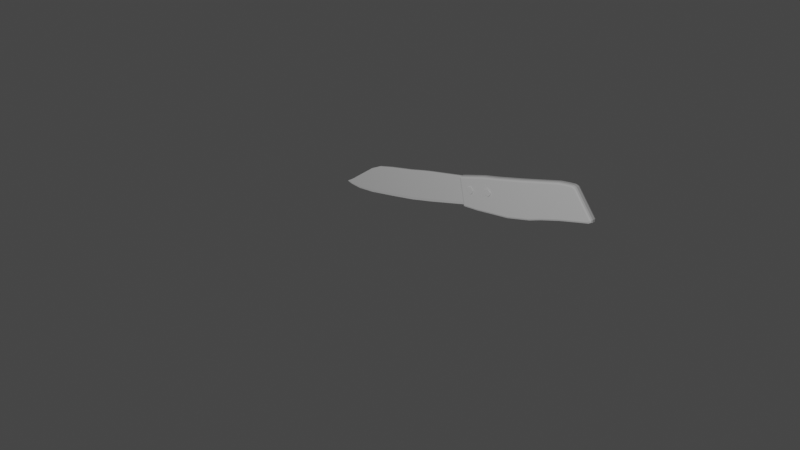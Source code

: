 # Source: nozh.blend  (saved by Blender 2.91.10; exported with 4.5.12 LTS)
import bpy
from mathutils import Matrix  # noqa: F401  (used for matrix-valued properties, if any)

bpy.ops.wm.read_factory_settings(use_empty=True)
scene = bpy.context.scene
scene.name = 'Scene'

# ---- collections
col_collection = bpy.data.collections.new('Collection'); scene.collection.children.link(col_collection)

# ---- world
world_world = bpy.data.worlds.new('World'); scene.world = world_world
world_world.use_nodes = True; world_world.node_tree.nodes.clear()
_N = world_world.node_tree.nodes; _L = world_world.node_tree.links
n0 = _N.new('ShaderNodeOutputWorld'); n0.name = 'World Output'; n0.location = (300, 300)
n1 = _N.new('ShaderNodeBackground'); n1.name = 'Background'; n1.location = (10, 300)
n1.inputs[0].default_value = (0.05088, 0.05088, 0.05088, 1.0)
_L.new(n1.outputs[0], n0.inputs[0])
n0.is_active_output = True
world_world.color = (0.3424, 0.3424, 0.3424)
world_world.use_sun_shadow = False
world_world.sun_shadow_jitter_overblur = 0.0

# ---- cameras
cam_camera = bpy.data.cameras.new('Camera')
cam_camera.clip_end = 100.0
cam_camera.ortho_scale = 7.314

# ---- lights
light_light = bpy.data.lights.new('Light', 'POINT')
light_light.transmission_factor = 0.0
light_light.energy = 1000.0
light_light.shadow_soft_size = 0.1
light_light.shadow_maximum_resolution = 0.006
light_light.use_absolute_resolution = True
light_light_001 = bpy.data.lights.new('Light.001', 'POINT')
light_light_001.transmission_factor = 0.0
light_light_001.energy = 1000.0
light_light_001.shadow_soft_size = 0.25
light_light_001.shadow_maximum_resolution = 0.006
light_light_001.use_absolute_resolution = True

# ---- meshes
me_plane_004 = bpy.data.meshes.new('Plane.004')
me_plane_004.from_pydata([(0.1824, 0.083, 0.1845), (0.2427, 0.07731, -0.1263), (-0.3051, 0.083, 0.0805), (-0.2864, 0.07731, -0.2718), (-0.3987, 0.083, 0.05762), (-0.38, 0.07731, -0.2947), (-0.5755, 0.083, 0.01187), (-0.5568, 0.07731, -0.3405), (-0.8957, 0.083, -0.05884), (-0.8785, 0.07731, -0.4054), (-1.215, 0.083, -0.1736), (-1.223, 0.07731, -0.4703), (-1.068, 0.07731, -0.4411), (-1.079, 0.083, -0.1071), (-1.427, 0.083, -0.3234), (-1.442, 0.07731, -0.4937), (-1.542, 0.083, -0.4057), (-1.577, 0.07731, -0.4868), (-1.597, 0.083, -0.4406), (-1.643, 0.07731, -0.4716), (0.2377, 0.08074, -0.1003), (-0.288, 0.08074, -0.2424), (-0.3815, 0.08074, -0.2653), (-0.5583, 0.08074, -0.3111), (-0.8799, 0.08074, -0.3765), (-1.222, 0.08074, -0.4455), (-1.069, 0.08074, -0.4133), (-1.441, 0.08074, -0.4747), (-1.576, 0.08074, -0.4764), (-1.637, 0.08074, -0.462), (0.1824, 0.06807, 0.1845), (0.2427, 0.07376, -0.1263), (-0.3051, 0.06807, 0.0805), (-0.2864, 0.07376, -0.2718), (-0.3987, 0.06807, 0.05762), (-0.38, 0.07376, -0.2947), (-0.5755, 0.06807, 0.01187), (-0.5568, 0.07376, -0.3405), (-0.8957, 0.06807, -0.05884), (-0.8785, 0.07376, -0.4054), (-1.215, 0.06807, -0.1736), (-1.223, 0.07376, -0.4703), (-1.068, 0.07376, -0.4411), (-1.079, 0.06807, -0.1071), (-1.427, 0.06807, -0.3234), (-1.442, 0.07376, -0.4937), (-1.542, 0.06807, -0.4057), (-1.577, 0.07376, -0.4868), (-1.597, 0.06807, -0.4406), (-1.643, 0.07376, -0.4716), (0.2377, 0.07034, -0.1003), (-0.288, 0.07034, -0.2424), (-0.3815, 0.07034, -0.2653), (-0.5583, 0.07034, -0.3111), (-0.8799, 0.07034, -0.3765), (-1.222, 0.07034, -0.4455), (-1.069, 0.07034, -0.4133), (-1.441, 0.07034, -0.4747), (-1.576, 0.07034, -0.4764), (-1.637, 0.07034, -0.462)], [], [(20, 21, 3, 1), (21, 22, 5, 3), (22, 23, 7, 5), (23, 24, 9, 7), (26, 25, 11, 12), (24, 26, 12, 9), (25, 27, 15, 11), (27, 28, 17, 15), (28, 29, 19, 17), (16, 18, 29, 28), (14, 16, 28, 27), (10, 14, 27, 25), (8, 13, 26, 24), (13, 10, 25, 26), (6, 8, 24, 23), (4, 6, 23, 22), (2, 4, 22, 21), (0, 2, 21, 20), (50, 31, 33, 51), (51, 33, 35, 52), (52, 35, 37, 53), (53, 37, 39, 54), (56, 42, 41, 55), (54, 39, 42, 56), (55, 41, 45, 57), (57, 45, 47, 58), (58, 47, 49, 59), (46, 58, 59, 48), (44, 57, 58, 46), (40, 55, 57, 44), (38, 54, 56, 43), (43, 56, 55, 40), (36, 53, 54, 38), (34, 52, 53, 36), (32, 51, 52, 34), (30, 50, 51, 32), (0, 20, 50, 30), (4, 2, 32, 34), (14, 10, 40, 44), (12, 11, 41, 42), (19, 29, 59, 49), (2, 0, 30, 32), (13, 8, 38, 43), (5, 7, 37, 35), (15, 17, 47, 45), (20, 1, 31, 50), (9, 12, 42, 39), (6, 4, 34, 36), (16, 14, 44, 46), (1, 3, 33, 31), (10, 13, 43, 40), (29, 18, 48, 59), (7, 9, 39, 37), (17, 19, 49, 47), (8, 6, 36, 38), (18, 16, 46, 48), (3, 5, 35, 33), (11, 15, 45, 41)])
_uv = me_plane_004.uv_layers.new(name='UVMap')
_uv.uv.foreach_set('vector', [0.05359, 0.6366, 0.0521, 0.5905, 0.04963, 0.59, 0.05133, 0.6365, 0.0521, 0.5905, 0.05203, 0.5823, 0.04956, 0.5819, 0.04963, 0.59, 0.05203, 0.5823, 0.0517, 0.5668, 0.04923, 0.5664, 0.04956, 0.5819, 0.0517, 0.5668, 0.05256, 0.539, 0.05013, 0.5385, 0.04923, 0.5664, 0.05321, 0.5227, 0.05352, 0.5094, 0.05147, 0.5089, 0.05087, 0.5222, 0.05256, 0.539, 0.05321, 0.5227, 0.05087, 0.5222, 0.05013, 0.5385, 0.05352, 0.5094, 0.05537, 0.4907, 0.05381, 0.4903, 0.05147, 0.5089, 0.05537, 0.4907, 0.05784, 0.4796, 0.057, 0.4793, 0.05381, 0.4903, 0.05784, 0.4796, 0.06021, 0.4749, 0.05951, 0.4742, 0.057, 0.4793, 0.06302, 0.4838, 0.06122, 0.4786, 0.06021, 0.4749, 0.05784, 0.4796, 0.06757, 0.4948, 0.06302, 0.4838, 0.05784, 0.4796, 0.05537, 0.4907, 0.07577, 0.5152, 0.06757, 0.4948, 0.05537, 0.4907, 0.05352, 0.5094, 0.07901, 0.5438, 0.0786, 0.5278, 0.05321, 0.5227, 0.05256, 0.539, 0.0786, 0.5278, 0.07577, 0.5152, 0.05352, 0.5094, 0.05321, 0.5227, 0.07861, 0.5717, 0.07901, 0.5438, 0.05256, 0.539, 0.0517, 0.5668, 0.07895, 0.5871, 0.07861, 0.5717, 0.0517, 0.5668, 0.05203, 0.5823, 0.07901, 0.5953, 0.07895, 0.5871, 0.05203, 0.5823, 0.0521, 0.5905, 0.07811, 0.6376, 0.07901, 0.5953, 0.0521, 0.5905, 0.05359, 0.6366, 0.7907, 0.4756, 0.7884, 0.4757, 0.7867, 0.5222, 0.7892, 0.5217, 0.7892, 0.5217, 0.7867, 0.5222, 0.7866, 0.5304, 0.7891, 0.5299, 0.7891, 0.5299, 0.7866, 0.5304, 0.7863, 0.5458, 0.7888, 0.5454, 0.7888, 0.5454, 0.7863, 0.5458, 0.7872, 0.5737, 0.7896, 0.5732, 0.7903, 0.5895, 0.7879, 0.59, 0.7885, 0.6034, 0.7906, 0.6028, 0.7896, 0.5732, 0.7872, 0.5737, 0.7879, 0.59, 0.7903, 0.5895, 0.7906, 0.6028, 0.7885, 0.6034, 0.7909, 0.6219, 0.7924, 0.6215, 0.7924, 0.6215, 0.7909, 0.6219, 0.7941, 0.6329, 0.7949, 0.6326, 0.7949, 0.6326, 0.7941, 0.6329, 0.7966, 0.638, 0.7973, 0.6374, 0.8001, 0.6285, 0.7949, 0.6326, 0.7973, 0.6374, 0.7983, 0.6336, 0.8046, 0.6174, 0.7924, 0.6215, 0.7949, 0.6326, 0.8001, 0.6285, 0.8128, 0.597, 0.7906, 0.6028, 0.7924, 0.6215, 0.8046, 0.6174, 0.8161, 0.5684, 0.7896, 0.5732, 0.7903, 0.5895, 0.8157, 0.5844, 0.8157, 0.5844, 0.7903, 0.5895, 0.7906, 0.6028, 0.8128, 0.597, 0.8157, 0.5405, 0.7888, 0.5454, 0.7896, 0.5732, 0.8161, 0.5684, 0.816, 0.5251, 0.7891, 0.5299, 0.7888, 0.5454, 0.8157, 0.5405, 0.8161, 0.5169, 0.7892, 0.5217, 0.7891, 0.5299, 0.816, 0.5251, 0.8152, 0.4746, 0.7907, 0.4756, 0.7892, 0.5217, 0.8161, 0.5169, 0.2185, 0.8812, 0.2183, 0.8566, 0.2174, 0.8566, 0.2172, 0.8812, 0.9158, 0.5234, 0.9158, 0.5153, 0.9145, 0.5153, 0.9145, 0.5234, 0.9158, 0.6163, 0.9158, 0.5949, 0.9145, 0.5949, 0.9145, 0.6163, 0.9508, 0.7852, 0.9508, 0.7718, 0.9505, 0.7718, 0.9505, 0.7852, 0.9153, 0.638, 0.9156, 0.6373, 0.9147, 0.6373, 0.915, 0.638, 0.9158, 0.5153, 0.9158, 0.4737, 0.9145, 0.4737, 0.9145, 0.5153, 0.9158, 0.5821, 0.9158, 0.5661, 0.9145, 0.5661, 0.9145, 0.5821, 0.9508, 0.8447, 0.9508, 0.8293, 0.9505, 0.8293, 0.9505, 0.8447, 0.9508, 0.7531, 0.9508, 0.7418, 0.9505, 0.7418, 0.9505, 0.7531, 0.2183, 0.8566, 0.218, 0.8543, 0.2177, 0.8543, 0.2174, 0.8566, 0.9508, 0.8015, 0.9508, 0.7852, 0.9505, 0.7852, 0.9505, 0.8015, 0.9158, 0.5387, 0.9158, 0.5234, 0.9145, 0.5234, 0.9145, 0.5387, 0.9158, 0.628, 0.9158, 0.6163, 0.9145, 0.6163, 0.9145, 0.628, 0.9508, 0.8989, 0.9508, 0.8528, 0.9505, 0.8528, 0.9505, 0.8989, 0.9158, 0.5949, 0.9158, 0.5821, 0.9145, 0.5821, 0.9145, 0.5949, 0.9156, 0.6373, 0.9158, 0.6334, 0.9145, 0.6334, 0.9147, 0.6373, 0.9508, 0.8293, 0.9508, 0.8015, 0.9505, 0.8015, 0.9505, 0.8293, 0.9508, 0.7418, 0.9508, 0.7365, 0.9505, 0.7365, 0.9505, 0.7418, 0.9158, 0.5661, 0.9158, 0.5387, 0.9145, 0.5387, 0.9145, 0.5661, 0.9158, 0.6334, 0.9158, 0.628, 0.9145, 0.628, 0.9145, 0.6334, 0.9508, 0.8528, 0.9508, 0.8447, 0.9505, 0.8447, 0.9505, 0.8528, 0.9508, 0.7718, 0.9508, 0.7531, 0.9505, 0.7531, 0.9505, 0.7718])
me_plane_004.use_remesh_fix_poles = True
me_plane_004.use_remesh_preserve_attributes = False
me_plane_004.use_mirror_vertex_groups = False
me_plane_004.update()
me_plane_005 = bpy.data.meshes.new('Plane.005')
me_plane_005.from_pydata([(2.059, 0.009737, 0.05303), (2.021, 0.05314, -1.673e-07), (2.048, 0.02245, 0.01553), (1.43, 0.7266, 2.744e-08), (1.39, 0.7721, 0.05303), (1.402, 0.7588, 0.01553), (2.268, 0.1184, -1.785e-07), (2.308, 0.07596, 0.05303), (2.296, 0.08841, 0.01553), (1.616, 0.8083, 0.05303), (1.659, 0.763, 2.016e-08), (1.629, 0.7951, 0.01553), (1.007, -0.3067, 0.05303), (0.9683, -0.2628, -1.113e-07), (0.9953, -0.2938, 0.01553), (0.3633, 0.4312, 8.076e-08), (0.324, 0.4763, 0.05303), (0.3355, 0.4631, 0.01553), (0.8571, 0.6242, 0.05303), (0.8966, 0.5789, 5.384e-08), (0.8687, 0.6109, 0.01553), (1.523, -0.1385, 0.05303), (1.485, -0.09486, -1.408e-07), (1.512, -0.1257, 0.01553), (0.01291, -0.6076, 0.05303), (-0.009951, -0.559, -5.913e-08), (0.006213, -0.5934, 0.01553), (-0.3838, 0.2361, 1.164e-07), (-0.4069, 0.2852, 0.05303), (-0.4001, 0.2708, 0.01553), (-0.04145, 0.3808, 0.05303), (-0.002033, 0.3358, 9.86e-08), (-0.02991, 0.3676, 0.01553), (0.6721, -0.4333, 0.05303), (0.6335, -0.3892, -8.949e-08), (0.6608, -0.4204, 0.01553), (-0.4361, -0.6697, 0.05303), (-0.4577, -0.6206, -4.72e-08), (-0.4424, -0.6554, 0.01553), (-0.7913, 0.1403, 1.326e-07), (-0.8129, 0.1897, 0.05303), (-0.8066, 0.1752, 0.01553), (-0.9329, -0.7414, 0.05303), (-0.9562, -0.6923, -3.247e-08), (-0.9398, -0.727, 0.01553), (-1.282, -0.007251, 1.571e-07), (-1.305, 0.04161, 0.05303), (-1.298, 0.0273, 0.01553), (2.021, 0.05314, 0.1843), (2.059, 0.009737, 0.1313), (2.048, 0.02245, 0.1688), (1.787, 0.7778, 1.433e-08), (1.799, 0.8296, 0.05303), (1.796, 0.8144, 0.01553), (1.885, 0.8044, 0.05303), (1.854, 0.7582, 6.094e-09), (1.876, 0.7909, 0.01553), (2.323, 0.1715, -1.797e-07), (2.376, 0.1895, 0.05303), (2.361, 0.1842, 0.01553), (2.323, 0.1567, -1.855e-07), (2.375, 0.123, 0.05303), (2.36, 0.1329, 0.01553), (-1.353, -0.7786, 0.05303), (-1.343, -0.7264, 1.499e-07), (-1.35, -0.7633, 0.01553), (-1.384, -0.7742, 0.05303), (-1.34, -0.7269, -4.696e-08), (-1.371, -0.7603, 0.01553), (-1.486, -0.07171, 1.674e-07), (-1.542, -0.06308, 0.05303), (-1.526, -0.06561, 0.01553), (-1.486, -0.07123, 1.674e-07), (-1.521, -0.02616, 0.05303), (-1.511, -0.03936, 0.01553), (1.39, 0.7721, 0.1313), (1.43, 0.7266, 0.1843), (1.402, 0.7588, 0.1688), (2.308, 0.07596, 0.1313), (2.268, 0.1184, 0.1843), (2.296, 0.08841, 0.1688), (1.659, 0.763, 0.1843), (1.616, 0.8083, 0.1313), (1.629, 0.7951, 0.1688), (0.9683, -0.2628, 0.1843), (1.007, -0.3067, 0.1313), (0.9953, -0.2938, 0.1688), (0.324, 0.4763, 0.1313), (0.3633, 0.4312, 0.1843), (0.3355, 0.4631, 0.1688), (0.8966, 0.5789, 0.1843), (0.8571, 0.6242, 0.1313), (0.8687, 0.6109, 0.1688), (1.485, -0.09486, 0.1843), (1.523, -0.1385, 0.1313), (1.512, -0.1257, 0.1688), (-0.009951, -0.559, 0.1843), (0.01291, -0.6076, 0.1313), (0.006213, -0.5934, 0.1688), (-0.4069, 0.2852, 0.1313), (-0.3838, 0.2361, 0.1843), (-0.4001, 0.2708, 0.1688), (-0.002033, 0.3358, 0.1843), (-0.04145, 0.3808, 0.1313), (-0.02991, 0.3676, 0.1688), (0.6335, -0.3892, 0.1843), (0.6721, -0.4333, 0.1313), (0.6608, -0.4204, 0.1688), (-0.4577, -0.6206, 0.1843), (-0.4361, -0.6697, 0.1313), (-0.4424, -0.6554, 0.1688), (-0.8129, 0.1897, 0.1313), (-0.7913, 0.1403, 0.1843), (-0.8066, 0.1752, 0.1688), (-0.9562, -0.6923, 0.1843), (-0.9329, -0.7414, 0.1313), (-0.9398, -0.727, 0.1688), (-1.305, 0.04161, 0.1313), (-1.282, -0.007251, 0.1843), (-1.298, 0.0273, 0.1688), (1.799, 0.8296, 0.1313), (1.787, 0.7778, 0.1843), (1.796, 0.8144, 0.1688), (1.854, 0.7582, 0.1843), (1.885, 0.8044, 0.1313), (1.876, 0.7909, 0.1688), (2.376, 0.1895, 0.1313), (2.323, 0.1715, 0.1843), (2.361, 0.1842, 0.1688), (2.375, 0.123, 0.1313), (2.323, 0.1567, 0.1843), (2.36, 0.1329, 0.1688), (-1.343, -0.7264, 0.1843), (-1.353, -0.7786, 0.1313), (-1.35, -0.7633, 0.1688), (-1.344, -0.7269, 0.1826), (-1.384, -0.7742, 0.1313), (-1.371, -0.7603, 0.1688), (-1.542, -0.06308, 0.1313), (-1.49, -0.07171, 0.1826), (-1.526, -0.06561, 0.1688), (-1.521, -0.02616, 0.1313), (-1.486, -0.07123, 0.1843), (-1.511, -0.03936, 0.1688)], [], [(0, 7, 78, 49), (12, 21, 94, 85), (21, 0, 49, 94), (24, 33, 106, 97), (33, 12, 85, 106), (36, 24, 97, 109), (42, 36, 109, 115), (7, 61, 129, 78), (54, 52, 120, 124), (63, 42, 115, 133), (96, 100, 112, 108), (48, 79, 81, 76), (108, 112, 118, 114), (93, 90, 88, 84), (105, 102, 100, 96), (114, 118, 142, 139, 135, 132), (84, 88, 102, 105), (25, 37, 39, 27), (46, 73, 141, 117), (1, 3, 10, 6), (40, 46, 117, 111), (30, 28, 99, 103), (6, 10, 51, 55, 57, 60), (70, 66, 136, 138), (18, 16, 87, 91), (58, 54, 124, 126), (4, 18, 91, 75), (48, 76, 90, 93), (13, 34, 31, 15), (9, 4, 75, 82), (37, 43, 45, 39), (79, 130, 127, 123, 121, 81), (52, 9, 82, 120), (34, 25, 27, 31), (73, 70, 138, 141), (28, 40, 111, 99), (66, 63, 133, 136), (22, 13, 15, 19), (61, 58, 126, 129), (16, 30, 103, 87), (43, 64, 67, 69, 72, 45), (10, 3, 5, 11), (11, 5, 4, 9), (1, 6, 8, 2), (2, 8, 7, 0), (19, 15, 17, 20), (20, 17, 16, 18), (22, 1, 2, 23), (23, 2, 0, 21), (3, 19, 20, 5), (5, 20, 18, 4), (13, 22, 23, 14), (14, 23, 21, 12), (31, 27, 29, 32), (32, 29, 28, 30), (34, 13, 14, 35), (35, 14, 12, 33), (15, 31, 32, 17), (17, 32, 30, 16), (25, 34, 35, 26), (26, 35, 33, 24), (27, 39, 41, 29), (29, 41, 40, 28), (37, 25, 26, 38), (38, 26, 24, 36), (39, 45, 47, 41), (41, 47, 46, 40), (43, 37, 38, 44), (44, 38, 36, 42), (82, 75, 77, 83), (83, 77, 76, 81), (55, 51, 53, 56), (56, 53, 52, 54), (51, 10, 11, 53), (53, 11, 9, 52), (6, 60, 62, 8), (8, 62, 61, 7), (60, 57, 59, 62), (62, 59, 58, 61), (57, 55, 56, 59), (59, 56, 54, 58), (64, 43, 44, 65), (65, 44, 42, 63), (67, 64, 65, 68), (68, 65, 63, 66), (45, 72, 74, 47), (47, 74, 73, 46), (72, 69, 71, 74), (74, 71, 70, 73), (69, 67, 68, 71), (71, 68, 66, 70), (49, 78, 80, 50), (50, 80, 79, 48), (91, 87, 89, 92), (92, 89, 88, 90), (94, 49, 50, 95), (95, 50, 48, 93), (75, 91, 92, 77), (77, 92, 90, 76), (85, 94, 95, 86), (86, 95, 93, 84), (103, 99, 101, 104), (104, 101, 100, 102), (106, 85, 86, 107), (107, 86, 84, 105), (87, 103, 104, 89), (89, 104, 102, 88), (97, 106, 107, 98), (98, 107, 105, 96), (99, 111, 113, 101), (101, 113, 112, 100), (109, 97, 98, 110), (110, 98, 96, 108), (111, 117, 119, 113), (113, 119, 118, 112), (115, 109, 110, 116), (116, 110, 108, 114), (124, 120, 122, 125), (125, 122, 121, 123), (120, 82, 83, 122), (122, 83, 81, 121), (78, 129, 131, 80), (80, 131, 130, 79), (129, 126, 128, 131), (131, 128, 127, 130), (126, 124, 125, 128), (128, 125, 123, 127), (133, 115, 116, 134), (134, 116, 114, 132), (136, 133, 134, 137), (137, 134, 132, 135), (117, 141, 143, 119), (119, 143, 142, 118), (141, 138, 140, 143), (143, 140, 139, 142), (138, 136, 137, 140), (140, 137, 135, 139), (1, 22, 19, 3)])
_uv = me_plane_005.uv_layers.new(name='UVMap')
_uv.uv.foreach_set('vector', [0.4106, 0.3482, 0.4106, 0.3699, 0.4172, 0.3699, 0.4172, 0.3482, 0.4106, 0.2557, 0.4106, 0.3012, 0.4172, 0.3012, 0.4172, 0.2557, 0.4106, 0.3012, 0.4106, 0.3482, 0.4172, 0.3482, 0.4172, 0.3012, 0.4106, 0.1684, 0.4106, 0.226, 0.4172, 0.226, 0.4172, 0.1684, 0.4106, 0.226, 0.4106, 0.2557, 0.4172, 0.2557, 0.4172, 0.226, 0.4106, 0.13, 0.4106, 0.1684, 0.4172, 0.1684, 0.4172, 0.13, 0.4106, 0.08741, 0.4106, 0.13, 0.4172, 0.13, 0.4172, 0.08741, 0.4106, 0.3699, 0.4106, 0.3762, 0.4172, 0.3762, 0.4172, 0.3699, 0.8289, 0.05546, 0.8289, 0.04923, 0.8223, 0.04923, 0.8223, 0.05546, 0.4106, 0.05173, 0.4106, 0.08741, 0.4172, 0.08741, 0.4172, 0.05173, 0.2315, 0.1652, 0.3048, 0.1518, 0.3057, 0.1163, 0.2361, 0.1271, 0.2377, 0.345, 0.2377, 0.3667, 0.3037, 0.3307, 0.3057, 0.3111, 0.2361, 0.1271, 0.3057, 0.1163, 0.3043, 0.07285, 0.241, 0.0847, 0.2371, 0.2978, 0.3051, 0.2642, 0.3046, 0.2172, 0.2346, 0.2518, 0.2315, 0.2216, 0.3047, 0.1852, 0.3048, 0.1518, 0.2315, 0.1652, 0.241, 0.0847, 0.3043, 0.07285, 0.3034, 0.05473, 0.3035, 0.05434, 0.2466, 0.05212, 0.2466, 0.05224, 0.2346, 0.2518, 0.3046, 0.2172, 0.3047, 0.1852, 0.2315, 0.2216, 0.05238, 0.2597, 0.05703, 0.2978, 0.1267, 0.3087, 0.1257, 0.2732, 0.5287, 0.1125, 0.5287, 0.09835, 0.522, 0.09835, 0.522, 0.1125, 0.05858, 0.07995, 0.1266, 0.1138, 0.1246, 0.09424, 0.05858, 0.05828, 0.5287, 0.1442, 0.5287, 0.1125, 0.522, 0.1125, 0.522, 0.1442, 0.5287, 0.191, 0.5287, 0.1685, 0.522, 0.1685, 0.522, 0.191, 0.05858, 0.05828, 0.1246, 0.09424, 0.1231, 0.0834, 0.12, 0.07832, 0.06173, 0.05261, 0.06053, 0.05296, 0.5287, 0.09473, 0.5287, 0.04923, 0.522, 0.04923, 0.522, 0.09473, 0.5287, 0.247, 0.5287, 0.2135, 0.522, 0.2135, 0.522, 0.247, 0.8289, 0.1222, 0.8289, 0.05546, 0.8223, 0.05546, 0.8223, 0.1222, 0.5287, 0.2805, 0.5287, 0.247, 0.522, 0.247, 0.522, 0.2805, 0.2377, 0.345, 0.3057, 0.3111, 0.3051, 0.2642, 0.2371, 0.2978, 0.05548, 0.1731, 0.05236, 0.2033, 0.1256, 0.2397, 0.1255, 0.2077, 0.5287, 0.2927, 0.5287, 0.2805, 0.522, 0.2805, 0.522, 0.2927, 0.05703, 0.2978, 0.06196, 0.3402, 0.1252, 0.3521, 0.1267, 0.3087, 0.2377, 0.3667, 0.2396, 0.372, 0.2408, 0.3723, 0.2991, 0.3466, 0.3021, 0.3415, 0.3037, 0.3307, 0.5287, 0.302, 0.5287, 0.2927, 0.522, 0.2927, 0.522, 0.302, 0.05236, 0.2033, 0.05238, 0.2597, 0.1257, 0.2732, 0.1256, 0.2397, 0.5287, 0.09835, 0.5287, 0.09473, 0.522, 0.09473, 0.522, 0.09835, 0.5287, 0.1685, 0.5287, 0.1442, 0.522, 0.1442, 0.522, 0.1685, 0.4106, 0.04923, 0.4106, 0.05173, 0.4172, 0.05173, 0.4172, 0.04923, 0.05806, 0.1271, 0.05548, 0.1731, 0.1255, 0.2077, 0.1261, 0.1608, 0.8289, 0.1265, 0.8289, 0.1222, 0.8223, 0.1222, 0.8223, 0.1265, 0.5287, 0.2135, 0.5287, 0.191, 0.522, 0.191, 0.522, 0.2135, 0.06196, 0.3402, 0.06754, 0.3727, 0.06744, 0.3724, 0.1243, 0.3702, 0.1244, 0.3702, 0.1252, 0.3521, 0.1246, 0.09424, 0.1266, 0.1138, 0.1299, 0.1154, 0.1279, 0.09601, 0.5319, 0.2923, 0.5319, 0.28, 0.5287, 0.2805, 0.5287, 0.2927, 0.05858, 0.07995, 0.05858, 0.05828, 0.05552, 0.0566, 0.05549, 0.07839, 0.4074, 0.3474, 0.4074, 0.3691, 0.4106, 0.3699, 0.4106, 0.3482, 0.1261, 0.1608, 0.1255, 0.2077, 0.1287, 0.2093, 0.1293, 0.1623, 0.5319, 0.2465, 0.5319, 0.213, 0.5287, 0.2135, 0.5287, 0.247, 0.05806, 0.1271, 0.05858, 0.07995, 0.05549, 0.07839, 0.05496, 0.1256, 0.4074, 0.3005, 0.4074, 0.3474, 0.4106, 0.3482, 0.4106, 0.3012, 0.1266, 0.1138, 0.1261, 0.1608, 0.1293, 0.1623, 0.1299, 0.1154, 0.5319, 0.28, 0.5319, 0.2465, 0.5287, 0.247, 0.5287, 0.2805, 0.05548, 0.1731, 0.05806, 0.1271, 0.05496, 0.1256, 0.05236, 0.1716, 0.4074, 0.255, 0.4074, 0.3005, 0.4106, 0.3012, 0.4106, 0.2557, 0.1256, 0.2397, 0.1257, 0.2732, 0.1289, 0.2738, 0.1288, 0.2413, 0.5319, 0.1905, 0.5319, 0.1677, 0.5287, 0.1685, 0.5287, 0.191, 0.05236, 0.2033, 0.05548, 0.1731, 0.05236, 0.1716, 0.04923, 0.2017, 0.4074, 0.2252, 0.4074, 0.255, 0.4106, 0.2557, 0.4106, 0.226, 0.1255, 0.2077, 0.1256, 0.2397, 0.1288, 0.2413, 0.1287, 0.2093, 0.5319, 0.213, 0.5319, 0.1905, 0.5287, 0.191, 0.5287, 0.2135, 0.05238, 0.2597, 0.05236, 0.2033, 0.04923, 0.2017, 0.04923, 0.2592, 0.4074, 0.168, 0.4074, 0.2252, 0.4106, 0.226, 0.4106, 0.1684, 0.1257, 0.2732, 0.1267, 0.3087, 0.1299, 0.3092, 0.1289, 0.2738, 0.5319, 0.1677, 0.5319, 0.1434, 0.5287, 0.1442, 0.5287, 0.1685, 0.05703, 0.2978, 0.05238, 0.2597, 0.04923, 0.2592, 0.05387, 0.2973, 0.4074, 0.1296, 0.4074, 0.168, 0.4106, 0.1684, 0.4106, 0.13, 0.1267, 0.3087, 0.1252, 0.3521, 0.1284, 0.3527, 0.1299, 0.3092, 0.5319, 0.1434, 0.5319, 0.1117, 0.5287, 0.1125, 0.5287, 0.1442, 0.06196, 0.3402, 0.05703, 0.2978, 0.05387, 0.2973, 0.05877, 0.3396, 0.4074, 0.08703, 0.4074, 0.1296, 0.4106, 0.13, 0.4106, 0.08741, 0.522, 0.2927, 0.522, 0.2805, 0.5189, 0.28, 0.5189, 0.2923, 0.307, 0.3289, 0.309, 0.3095, 0.3057, 0.3111, 0.3037, 0.3307, 0.12, 0.07832, 0.1231, 0.0834, 0.1259, 0.08191, 0.1222, 0.07581, 0.8321, 0.05588, 0.8321, 0.05005, 0.8289, 0.04923, 0.8289, 0.05546, 0.1231, 0.0834, 0.1246, 0.09424, 0.1279, 0.09601, 0.1259, 0.08191, 0.5319, 0.3008, 0.5319, 0.2923, 0.5287, 0.2927, 0.5287, 0.302, 0.05858, 0.05828, 0.06053, 0.05296, 0.05779, 0.05044, 0.05552, 0.0566, 0.4074, 0.3691, 0.4074, 0.375, 0.4106, 0.3762, 0.4106, 0.3699, 0.06053, 0.05296, 0.06173, 0.05261, 0.06197, 0.04923, 0.05779, 0.05044, 0.8321, 0.1251, 0.8321, 0.1217, 0.8289, 0.1222, 0.8289, 0.1265, 0.06173, 0.05261, 0.12, 0.07832, 0.1222, 0.07581, 0.06197, 0.04923, 0.8321, 0.1217, 0.8321, 0.05588, 0.8289, 0.05546, 0.8289, 0.1222, 0.06754, 0.3727, 0.06196, 0.3402, 0.05877, 0.3396, 0.06468, 0.3741, 0.4074, 0.05219, 0.4074, 0.08703, 0.4106, 0.08741, 0.4106, 0.05173, 0.06744, 0.3724, 0.06754, 0.3727, 0.06468, 0.3741, 0.06538, 0.3757, 0.4074, 0.05049, 0.4074, 0.05219, 0.4106, 0.05173, 0.4106, 0.04923, 0.1252, 0.3521, 0.1244, 0.3702, 0.1275, 0.3715, 0.1284, 0.3527, 0.5319, 0.1117, 0.5319, 0.09782, 0.5287, 0.09835, 0.5287, 0.1125, 0.1244, 0.3702, 0.1243, 0.3702, 0.1257, 0.3734, 0.1275, 0.3715, 0.5319, 0.09782, 0.5319, 0.09525, 0.5287, 0.09473, 0.5287, 0.09835, 0.1243, 0.3702, 0.06744, 0.3724, 0.06538, 0.3757, 0.1257, 0.3734, 0.5319, 0.09525, 0.5319, 0.05079, 0.5287, 0.04923, 0.5287, 0.09473, 0.4172, 0.3482, 0.4172, 0.3699, 0.4204, 0.3691, 0.4204, 0.3474, 0.2346, 0.3465, 0.2346, 0.3683, 0.2377, 0.3667, 0.2377, 0.345, 0.522, 0.247, 0.522, 0.2135, 0.5189, 0.213, 0.5189, 0.2465, 0.3084, 0.2626, 0.3078, 0.2157, 0.3046, 0.2172, 0.3051, 0.2642, 0.4172, 0.3012, 0.4172, 0.3482, 0.4204, 0.3474, 0.4204, 0.3005, 0.234, 0.2994, 0.2346, 0.3465, 0.2377, 0.345, 0.2371, 0.2978, 0.522, 0.2805, 0.522, 0.247, 0.5189, 0.2465, 0.5189, 0.28, 0.309, 0.3095, 0.3084, 0.2626, 0.3051, 0.2642, 0.3057, 0.3111, 0.4172, 0.2557, 0.4172, 0.3012, 0.4204, 0.3005, 0.4204, 0.255, 0.2315, 0.2534, 0.234, 0.2994, 0.2371, 0.2978, 0.2346, 0.2518, 0.522, 0.191, 0.522, 0.1685, 0.5189, 0.1677, 0.5189, 0.1905, 0.3079, 0.1836, 0.308, 0.1512, 0.3048, 0.1518, 0.3047, 0.1852, 0.4172, 0.226, 0.4172, 0.2557, 0.4204, 0.255, 0.4204, 0.2252, 0.2283, 0.2232, 0.2315, 0.2534, 0.2346, 0.2518, 0.2315, 0.2216, 0.522, 0.2135, 0.522, 0.191, 0.5189, 0.1905, 0.5189, 0.213, 0.3078, 0.2157, 0.3079, 0.1836, 0.3047, 0.1852, 0.3046, 0.2172, 0.4172, 0.1684, 0.4172, 0.226, 0.4204, 0.2252, 0.4204, 0.168, 0.2283, 0.1658, 0.2283, 0.2232, 0.2315, 0.2216, 0.2315, 0.1652, 0.522, 0.1685, 0.522, 0.1442, 0.5189, 0.1434, 0.5189, 0.1677, 0.308, 0.1512, 0.309, 0.1158, 0.3057, 0.1163, 0.3048, 0.1518, 0.4172, 0.13, 0.4172, 0.1684, 0.4204, 0.168, 0.4204, 0.1296, 0.233, 0.1276, 0.2283, 0.1658, 0.2315, 0.1652, 0.2361, 0.1271, 0.522, 0.1442, 0.522, 0.1125, 0.5189, 0.1117, 0.5189, 0.1434, 0.309, 0.1158, 0.3075, 0.07226, 0.3043, 0.07285, 0.3057, 0.1163, 0.4172, 0.08741, 0.4172, 0.13, 0.4204, 0.1296, 0.4204, 0.08703, 0.2379, 0.0853, 0.233, 0.1276, 0.2361, 0.1271, 0.241, 0.0847, 0.8223, 0.05546, 0.8223, 0.04923, 0.8191, 0.05005, 0.8191, 0.05588, 0.3013, 0.3491, 0.305, 0.343, 0.3021, 0.3415, 0.2991, 0.3466, 0.522, 0.302, 0.522, 0.2927, 0.5189, 0.2923, 0.5189, 0.3008, 0.305, 0.343, 0.307, 0.3289, 0.3037, 0.3307, 0.3021, 0.3415, 0.4172, 0.3699, 0.4172, 0.3762, 0.4204, 0.375, 0.4204, 0.3691, 0.2346, 0.3683, 0.2369, 0.3745, 0.2396, 0.372, 0.2377, 0.3667, 0.8223, 0.1265, 0.8223, 0.1222, 0.8191, 0.1217, 0.8191, 0.1251, 0.2369, 0.3745, 0.2411, 0.3757, 0.2408, 0.3723, 0.2396, 0.372, 0.8223, 0.1222, 0.8223, 0.05546, 0.8191, 0.05588, 0.8191, 0.1217, 0.2411, 0.3757, 0.3013, 0.3491, 0.2991, 0.3466, 0.2408, 0.3723, 0.4172, 0.05173, 0.4172, 0.08741, 0.4204, 0.08703, 0.4204, 0.05219, 0.2438, 0.05086, 0.2379, 0.0853, 0.241, 0.0847, 0.2466, 0.05224, 0.4172, 0.04923, 0.4172, 0.05173, 0.4204, 0.05219, 0.4204, 0.05049, 0.2445, 0.04923, 0.2438, 0.05086, 0.2466, 0.05224, 0.2466, 0.05212, 0.522, 0.1125, 0.522, 0.09835, 0.5189, 0.09782, 0.5189, 0.1117, 0.3075, 0.07226, 0.3066, 0.05339, 0.3034, 0.05473, 0.3043, 0.07285, 0.522, 0.09835, 0.522, 0.09473, 0.5189, 0.09525, 0.5189, 0.09782, 0.3066, 0.05339, 0.3048, 0.05157, 0.3035, 0.05434, 0.3034, 0.05473, 0.522, 0.09473, 0.522, 0.04923, 0.5189, 0.05079, 0.5189, 0.09525, 0.3048, 0.05157, 0.2445, 0.04923, 0.2466, 0.05212, 0.3035, 0.05434, 0.05858, 0.07995, 0.05806, 0.1271, 0.1261, 0.1608, 0.1266, 0.1138])
me_plane_005.use_remesh_fix_poles = True
me_plane_005.use_remesh_preserve_attributes = False
me_plane_005.use_mirror_vertex_groups = False
me_plane_005.update()
me_cylinder = bpy.data.meshes.new('Cylinder')
me_cylinder.from_pydata([(-0.1466, 0.5492, 0.5505), (-0.1466, 0.5731, 0.5268), (-0.1466, 0.5661, 0.5436), (-0.04382, 0.5391, 0.5505), (-0.03916, 0.5625, 0.5268), (-0.04052, 0.5556, 0.5436), (0.05498, 0.5091, 0.5505), (0.06412, 0.5312, 0.5268), (0.06145, 0.5247, 0.5436), (0.146, 0.4604, 0.5505), (0.1593, 0.4803, 0.5268), (0.1554, 0.4745, 0.5436), (0.2258, 0.3949, 0.5505), (0.2427, 0.4118, 0.5268), (0.2378, 0.4069, 0.5436), (0.2913, 0.3151, 0.5505), (0.3112, 0.3284, 0.5268), (0.3054, 0.3245, 0.5436), (0.34, 0.2241, 0.5505), (0.3621, 0.2332, 0.5268), (0.3556, 0.2306, 0.5436), (0.37, 0.1253, 0.5505), (0.3934, 0.13, 0.5268), (0.3865, 0.1286, 0.5436), (0.3801, 0.02255, 0.5505), (0.404, 0.02255, 0.5268), (0.397, 0.02255, 0.5436), (0.37, -0.0802, 0.5505), (0.3934, -0.08486, 0.5268), (0.3865, -0.08349, 0.5436), (0.34, -0.179, 0.5505), (0.3621, -0.1881, 0.5268), (0.3556, -0.1855, 0.5436), (0.2913, -0.27, 0.5505), (0.3112, -0.2833, 0.5268), (0.3054, -0.2794, 0.5436), (0.2258, -0.3499, 0.5505), (0.2427, -0.3667, 0.5268), (0.2378, -0.3618, 0.5436), (0.146, -0.4153, 0.5505), (0.1593, -0.4352, 0.5268), (0.1554, -0.4294, 0.5436), (0.05498, -0.464, 0.5505), (0.06412, -0.4861, 0.5268), (0.06145, -0.4796, 0.5436), (-0.04382, -0.494, 0.5505), (-0.03916, -0.5174, 0.5268), (-0.04052, -0.5106, 0.5436), (-0.1466, -0.5041, 0.5505), (-0.1466, -0.528, 0.5268), (-0.1466, -0.521, 0.5436), (-0.2493, -0.494, 0.5505), (-0.254, -0.5174, 0.5268), (-0.2526, -0.5106, 0.5436), (-0.3481, -0.464, 0.5505), (-0.3572, -0.4861, 0.5268), (-0.3546, -0.4796, 0.5436), (-0.4392, -0.4153, 0.5505), (-0.4524, -0.4352, 0.5268), (-0.4485, -0.4294, 0.5436), (-0.519, -0.3498, 0.5505), (-0.5359, -0.3667, 0.5268), (-0.5309, -0.3618, 0.5436), (-0.5845, -0.27, 0.5505), (-0.6043, -0.2833, 0.5268), (-0.5985, -0.2794, 0.5436), (-0.6331, -0.179, 0.5505), (-0.6552, -0.1881, 0.5268), (-0.6487, -0.1855, 0.5436), (-0.6631, -0.0802, 0.5505), (-0.6865, -0.08486, 0.5268), (-0.6797, -0.08349, 0.5436), (-0.6732, 0.02255, 0.5505), (-0.6971, 0.02255, 0.5268), (-0.6901, 0.02255, 0.5436), (-0.6631, 0.1253, 0.5505), (-0.6865, 0.13, 0.5268), (-0.6797, 0.1286, 0.5436), (-0.6331, 0.2241, 0.5505), (-0.6552, 0.2332, 0.5268), (-0.6487, 0.2306, 0.5436), (-0.5845, 0.3151, 0.5505), (-0.6043, 0.3284, 0.5268), (-0.5985, 0.3245, 0.5436), (-0.519, 0.3949, 0.5505), (-0.5359, 0.4118, 0.5268), (-0.5309, 0.4069, 0.5436), (-0.4392, 0.4604, 0.5505), (-0.4524, 0.4803, 0.5268), (-0.4485, 0.4745, 0.5436), (-0.3481, 0.5091, 0.5505), (-0.3572, 0.5312, 0.5268), (-0.3546, 0.5247, 0.5436), (-0.2493, 0.5391, 0.5505), (-0.254, 0.5625, 0.5268), (-0.2526, 0.5556, 0.5436), (-0.9019, -2.723, 0.5505), (-0.9019, -2.696, 0.5239), (-0.9019, -2.704, 0.5427), (-0.7997, -2.733, 0.5505), (-0.7945, -2.707, 0.5239), (-0.796, -2.715, 0.5427), (-0.7015, -2.763, 0.5505), (-0.6912, -2.738, 0.5239), (-0.6942, -2.745, 0.5427), (-0.6109, -2.811, 0.5505), (-0.596, -2.789, 0.5239), (-0.6004, -2.796, 0.5427), (-0.5316, -2.877, 0.5505), (-0.5126, -2.858, 0.5239), (-0.5182, -2.863, 0.5427), (-0.4664, -2.956, 0.5505), (-0.4442, -2.941, 0.5239), (-0.4507, -2.945, 0.5427), (-0.418, -3.046, 0.5505), (-0.3933, -3.036, 0.5239), (-0.4005, -3.039, 0.5427), (-0.3882, -3.145, 0.5505), (-0.3619, -3.139, 0.5239), (-0.3696, -3.141, 0.5427), (-0.3781, -3.247, 0.5505), (-0.3514, -3.247, 0.5239), (-0.3592, -3.247, 0.5427), (-0.3882, -3.349, 0.5505), (-0.3619, -3.354, 0.5239), (-0.3696, -3.353, 0.5427), (-0.418, -3.447, 0.5505), (-0.3933, -3.458, 0.5239), (-0.4005, -3.455, 0.5427), (-0.4664, -3.538, 0.5505), (-0.4442, -3.553, 0.5239), (-0.4507, -3.548, 0.5427), (-0.5316, -3.617, 0.5505), (-0.5126, -3.636, 0.5239), (-0.5182, -3.631, 0.5427), (-0.6109, -3.682, 0.5505), (-0.596, -3.705, 0.5239), (-0.6004, -3.698, 0.5427), (-0.7015, -3.731, 0.5505), (-0.6912, -3.756, 0.5239), (-0.6942, -3.748, 0.5427), (-0.7997, -3.761, 0.5505), (-0.7945, -3.787, 0.5239), (-0.796, -3.779, 0.5427), (-0.9019, -3.771, 0.5505), (-0.9019, -3.797, 0.5239), (-0.9019, -3.79, 0.5427), (-1.004, -3.761, 0.5505), (-1.009, -3.787, 0.5239), (-1.008, -3.779, 0.5427), (-1.102, -3.731, 0.5505), (-1.113, -3.756, 0.5239), (-1.11, -3.748, 0.5427), (-1.193, -3.682, 0.5505), (-1.208, -3.705, 0.5239), (-1.203, -3.698, 0.5427), (-1.272, -3.617, 0.5505), (-1.291, -3.636, 0.5239), (-1.286, -3.631, 0.5427), (-1.337, -3.538, 0.5505), (-1.36, -3.553, 0.5239), (-1.353, -3.548, 0.5427), (-1.386, -3.447, 0.5505), (-1.411, -3.458, 0.5239), (-1.403, -3.455, 0.5427), (-1.416, -3.349, 0.5505), (-1.442, -3.354, 0.5239), (-1.434, -3.353, 0.5427), (-1.426, -3.247, 0.5505), (-1.452, -3.247, 0.5239), (-1.445, -3.247, 0.5427), (-1.416, -3.145, 0.5505), (-1.442, -3.139, 0.5239), (-1.434, -3.141, 0.5427), (-1.386, -3.046, 0.5505), (-1.411, -3.036, 0.5239), (-1.403, -3.039, 0.5427), (-1.337, -2.956, 0.5505), (-1.36, -2.941, 0.5239), (-1.353, -2.945, 0.5427), (-1.272, -2.877, 0.5505), (-1.291, -2.858, 0.5239), (-1.286, -2.863, 0.5427), (-1.193, -2.811, 0.5505), (-1.208, -2.789, 0.5239), (-1.203, -2.796, 0.5427), (-1.102, -2.763, 0.5505), (-1.113, -2.738, 0.5239), (-1.11, -2.745, 0.5427), (-1.004, -2.733, 0.5505), (-1.009, -2.707, 0.5239), (-1.008, -2.715, 0.5427), (-0.1466, 0.5208, -0.5505), (-0.1466, 0.5731, -0.4985), (-0.1466, 0.5578, -0.5353), (-0.03916, 0.5625, -0.4985), (-0.04935, 0.5113, -0.5505), (-0.04214, 0.5475, -0.5353), (0.06412, 0.5312, -0.4985), (0.04412, 0.4829, -0.5505), (0.05826, 0.517, -0.5353), (0.1593, 0.4803, -0.4985), (0.1303, 0.4369, -0.5505), (0.1508, 0.4676, -0.5353), (0.2427, 0.4118, -0.4985), (0.2058, 0.3749, -0.5505), (0.2319, 0.401, -0.5353), (0.3112, 0.3284, -0.4985), (0.2677, 0.2994, -0.5505), (0.2985, 0.3199, -0.5353), (0.3621, 0.2332, -0.4985), (0.3138, 0.2132, -0.5505), (0.3479, 0.2274, -0.5353), (0.3934, 0.13, -0.4985), (0.3421, 0.1198, -0.5505), (0.3784, 0.127, -0.5353), (0.404, 0.02255, -0.4985), (0.3517, 0.02255, -0.5505), (0.3887, 0.02255, -0.5353), (0.3934, -0.08486, -0.4985), (0.3421, -0.07466, -0.5505), (0.3784, -0.08187, -0.5353), (0.3621, -0.1881, -0.4985), (0.3138, -0.1681, -0.5505), (0.3479, -0.1823, -0.5353), (0.3112, -0.2833, -0.4985), (0.2677, -0.2543, -0.5505), (0.2985, -0.2748, -0.5353), (0.2427, -0.3667, -0.4985), (0.2058, -0.3298, -0.5505), (0.2319, -0.3559, -0.5353), (0.1593, -0.4352, -0.4985), (0.1303, -0.3918, -0.5505), (0.1508, -0.4225, -0.5353), (0.06412, -0.4861, -0.4985), (0.04412, -0.4378, -0.5505), (0.05826, -0.4719, -0.5353), (-0.03916, -0.5174, -0.4985), (-0.04935, -0.4662, -0.5505), (-0.04214, -0.5024, -0.5353), (-0.1466, -0.528, -0.4985), (-0.1466, -0.4757, -0.5505), (-0.1466, -0.5127, -0.5353), (-0.254, -0.5174, -0.4985), (-0.2438, -0.4662, -0.5505), (-0.251, -0.5024, -0.5353), (-0.3572, -0.4861, -0.4985), (-0.3372, -0.4378, -0.5505), (-0.3514, -0.4719, -0.5353), (-0.4524, -0.4352, -0.4985), (-0.4234, -0.3918, -0.5505), (-0.4439, -0.4225, -0.5353), (-0.5359, -0.3667, -0.4985), (-0.4989, -0.3298, -0.5505), (-0.525, -0.3559, -0.5353), (-0.6043, -0.2833, -0.4985), (-0.5609, -0.2543, -0.5505), (-0.5916, -0.2748, -0.5353), (-0.6552, -0.1881, -0.4985), (-0.6069, -0.1681, -0.5505), (-0.6411, -0.1823, -0.5353), (-0.6865, -0.08486, -0.4985), (-0.6353, -0.07466, -0.5505), (-0.6715, -0.08187, -0.5353), (-0.6971, 0.02255, -0.4985), (-0.6448, 0.02255, -0.5505), (-0.6818, 0.02255, -0.5353), (-0.6865, 0.13, -0.4985), (-0.6353, 0.1198, -0.5505), (-0.6715, 0.127, -0.5353), (-0.6552, 0.2332, -0.4985), (-0.6069, 0.2132, -0.5505), (-0.6411, 0.2274, -0.5353), (-0.6043, 0.3284, -0.4985), (-0.5609, 0.2994, -0.5505), (-0.5916, 0.3199, -0.5353), (-0.5359, 0.4118, -0.4985), (-0.4989, 0.3749, -0.5505), (-0.525, 0.401, -0.5353), (-0.4524, 0.4803, -0.4985), (-0.4234, 0.4369, -0.5505), (-0.4439, 0.4676, -0.5353), (-0.3572, 0.5312, -0.4985), (-0.3372, 0.4829, -0.5505), (-0.3514, 0.517, -0.5353), (-0.254, 0.5625, -0.4985), (-0.2438, 0.5113, -0.5505), (-0.251, 0.5475, -0.5353), (-0.9019, -2.749, -0.5505), (-0.9019, -2.696, -0.4985), (-0.9019, -2.712, -0.5353), (-0.7945, -2.707, -0.4985), (-0.8047, -2.758, -0.5505), (-0.7975, -2.722, -0.5353), (-0.6912, -2.738, -0.4985), (-0.7112, -2.787, -0.5505), (-0.6971, -2.752, -0.5353), (-0.596, -2.789, -0.4985), (-0.6251, -2.833, -0.5505), (-0.6046, -2.802, -0.5353), (-0.5126, -2.858, -0.4985), (-0.5496, -2.895, -0.5505), (-0.5234, -2.868, -0.5353), (-0.4442, -2.941, -0.4985), (-0.4876, -2.97, -0.5505), (-0.4569, -2.95, -0.5353), (-0.3933, -3.036, -0.4985), (-0.4416, -3.056, -0.5505), (-0.4074, -3.042, -0.5353), (-0.3619, -3.139, -0.4985), (-0.4132, -3.15, -0.5505), (-0.377, -3.142, -0.5353), (-0.3514, -3.247, -0.4985), (-0.4036, -3.247, -0.5505), (-0.3667, -3.247, -0.5353), (-0.3619, -3.354, -0.4985), (-0.4132, -3.344, -0.5505), (-0.377, -3.351, -0.5353), (-0.3933, -3.458, -0.4985), (-0.4416, -3.438, -0.5505), (-0.4074, -3.452, -0.5353), (-0.4442, -3.553, -0.4985), (-0.4876, -3.524, -0.5505), (-0.4569, -3.544, -0.5353), (-0.5126, -3.636, -0.4985), (-0.5496, -3.599, -0.5505), (-0.5234, -3.625, -0.5353), (-0.596, -3.705, -0.4985), (-0.6251, -3.661, -0.5505), (-0.6046, -3.692, -0.5353), (-0.6912, -3.756, -0.4985), (-0.7112, -3.707, -0.5505), (-0.6971, -3.741, -0.5353), (-0.7945, -3.787, -0.4985), (-0.8047, -3.736, -0.5505), (-0.7975, -3.772, -0.5353), (-0.9019, -3.797, -0.4985), (-0.9019, -3.745, -0.5505), (-0.9019, -3.782, -0.5353), (-1.009, -3.787, -0.4985), (-0.9991, -3.736, -0.5505), (-1.006, -3.772, -0.5353), (-1.113, -3.756, -0.4985), (-1.093, -3.707, -0.5505), (-1.107, -3.741, -0.5353), (-1.208, -3.705, -0.4985), (-1.179, -3.661, -0.5505), (-1.199, -3.692, -0.5353), (-1.291, -3.636, -0.4985), (-1.254, -3.599, -0.5505), (-1.28, -3.625, -0.5353), (-1.36, -3.553, -0.4985), (-1.316, -3.524, -0.5505), (-1.347, -3.544, -0.5353), (-1.411, -3.458, -0.4985), (-1.362, -3.438, -0.5505), (-1.396, -3.452, -0.5353), (-1.442, -3.354, -0.4985), (-1.391, -3.344, -0.5505), (-1.427, -3.351, -0.5353), (-1.452, -3.247, -0.4985), (-1.4, -3.247, -0.5505), (-1.437, -3.247, -0.5353), (-1.442, -3.139, -0.4985), (-1.391, -3.15, -0.5505), (-1.427, -3.142, -0.5353), (-1.411, -3.036, -0.4985), (-1.362, -3.056, -0.5505), (-1.396, -3.042, -0.5353), (-1.36, -2.941, -0.4985), (-1.316, -2.97, -0.5505), (-1.347, -2.95, -0.5353), (-1.291, -2.858, -0.4985), (-1.254, -2.895, -0.5505), (-1.28, -2.868, -0.5353), (-1.208, -2.789, -0.4985), (-1.179, -2.833, -0.5505), (-1.199, -2.802, -0.5353), (-1.113, -2.738, -0.4985), (-1.093, -2.787, -0.5505), (-1.107, -2.752, -0.5353), (-1.009, -2.707, -0.4985), (-0.9991, -2.758, -0.5505), (-1.006, -2.722, -0.5353)], [], [(193, 1, 4, 195), (201, 10, 13, 204), (204, 13, 16, 207), (207, 16, 19, 210), (210, 19, 22, 213), (213, 22, 25, 216), (216, 25, 28, 219), (219, 28, 31, 222), (222, 31, 34, 225), (225, 34, 37, 228), (228, 37, 40, 231), (231, 40, 43, 234), (234, 43, 46, 237), (237, 46, 49, 240), (240, 49, 52, 243), (243, 52, 55, 246), (246, 55, 58, 249), (249, 58, 61, 252), (252, 61, 64, 255), (255, 64, 67, 258), (258, 67, 70, 261), (261, 70, 73, 264), (264, 73, 76, 267), (267, 76, 79, 270), (270, 79, 82, 273), (273, 82, 85, 276), (276, 85, 88, 279), (279, 88, 91, 282), (282, 91, 94, 285), (288, 292, 295, 298, 301, 304, 307, 310, 313, 316, 319, 322, 325, 328, 331, 334, 337, 340, 343, 346, 349, 352, 355, 358, 361, 364, 367, 370, 373, 376, 379, 382), (195, 4, 7, 198), (198, 7, 10, 201), (285, 94, 1, 193), (289, 97, 100, 291), (297, 106, 109, 300), (300, 109, 112, 303), (303, 112, 115, 306), (306, 115, 118, 309), (309, 118, 121, 312), (312, 121, 124, 315), (315, 124, 127, 318), (318, 127, 130, 321), (321, 130, 133, 324), (324, 133, 136, 327), (327, 136, 139, 330), (330, 139, 142, 333), (333, 142, 145, 336), (336, 145, 148, 339), (339, 148, 151, 342), (342, 151, 154, 345), (345, 154, 157, 348), (348, 157, 160, 351), (351, 160, 163, 354), (354, 163, 166, 357), (357, 166, 169, 360), (360, 169, 172, 363), (363, 172, 175, 366), (366, 175, 178, 369), (369, 178, 181, 372), (372, 181, 184, 375), (375, 184, 187, 378), (378, 187, 190, 381), (291, 100, 103, 294), (294, 103, 106, 297), (381, 190, 97, 289), (4, 1, 2, 5), (5, 2, 0, 3), (7, 4, 5, 8), (8, 5, 3, 6), (10, 7, 8, 11), (11, 8, 6, 9), (13, 10, 11, 14), (14, 11, 9, 12), (16, 13, 14, 17), (17, 14, 12, 15), (19, 16, 17, 20), (20, 17, 15, 18), (22, 19, 20, 23), (23, 20, 18, 21), (25, 22, 23, 26), (26, 23, 21, 24), (28, 25, 26, 29), (29, 26, 24, 27), (31, 28, 29, 32), (32, 29, 27, 30), (34, 31, 32, 35), (35, 32, 30, 33), (37, 34, 35, 38), (38, 35, 33, 36), (40, 37, 38, 41), (41, 38, 36, 39), (43, 40, 41, 44), (44, 41, 39, 42), (46, 43, 44, 47), (47, 44, 42, 45), (49, 46, 47, 50), (50, 47, 45, 48), (52, 49, 50, 53), (53, 50, 48, 51), (55, 52, 53, 56), (56, 53, 51, 54), (58, 55, 56, 59), (59, 56, 54, 57), (61, 58, 59, 62), (62, 59, 57, 60), (64, 61, 62, 65), (65, 62, 60, 63), (67, 64, 65, 68), (68, 65, 63, 66), (70, 67, 68, 71), (71, 68, 66, 69), (73, 70, 71, 74), (74, 71, 69, 72), (76, 73, 74, 77), (77, 74, 72, 75), (79, 76, 77, 80), (80, 77, 75, 78), (82, 79, 80, 83), (83, 80, 78, 81), (85, 82, 83, 86), (86, 83, 81, 84), (88, 85, 86, 89), (89, 86, 84, 87), (91, 88, 89, 92), (92, 89, 87, 90), (94, 91, 92, 95), (95, 92, 90, 93), (1, 94, 95, 2), (2, 95, 93, 0), (3, 0, 93, 90, 87, 84, 81, 78, 75, 72, 69, 66, 63, 60, 57, 54, 51, 48, 45, 42, 39, 36, 33, 30, 27, 24, 21, 18, 15, 12, 9, 6), (100, 97, 98, 101), (101, 98, 96, 99), (103, 100, 101, 104), (104, 101, 99, 102), (106, 103, 104, 107), (107, 104, 102, 105), (109, 106, 107, 110), (110, 107, 105, 108), (112, 109, 110, 113), (113, 110, 108, 111), (115, 112, 113, 116), (116, 113, 111, 114), (118, 115, 116, 119), (119, 116, 114, 117), (121, 118, 119, 122), (122, 119, 117, 120), (124, 121, 122, 125), (125, 122, 120, 123), (127, 124, 125, 128), (128, 125, 123, 126), (130, 127, 128, 131), (131, 128, 126, 129), (133, 130, 131, 134), (134, 131, 129, 132), (136, 133, 134, 137), (137, 134, 132, 135), (139, 136, 137, 140), (140, 137, 135, 138), (142, 139, 140, 143), (143, 140, 138, 141), (145, 142, 143, 146), (146, 143, 141, 144), (148, 145, 146, 149), (149, 146, 144, 147), (151, 148, 149, 152), (152, 149, 147, 150), (154, 151, 152, 155), (155, 152, 150, 153), (157, 154, 155, 158), (158, 155, 153, 156), (160, 157, 158, 161), (161, 158, 156, 159), (163, 160, 161, 164), (164, 161, 159, 162), (166, 163, 164, 167), (167, 164, 162, 165), (169, 166, 167, 170), (170, 167, 165, 168), (172, 169, 170, 173), (173, 170, 168, 171), (175, 172, 173, 176), (176, 173, 171, 174), (178, 175, 176, 179), (179, 176, 174, 177), (181, 178, 179, 182), (182, 179, 177, 180), (184, 181, 182, 185), (185, 182, 180, 183), (187, 184, 185, 188), (188, 185, 183, 186), (190, 187, 188, 191), (191, 188, 186, 189), (97, 190, 191, 98), (98, 191, 189, 96), (99, 96, 189, 186, 183, 180, 177, 174, 171, 168, 165, 162, 159, 156, 153, 150, 147, 144, 141, 138, 135, 132, 129, 126, 123, 120, 117, 114, 111, 108, 105, 102), (193, 195, 197, 194), (194, 197, 196, 192), (195, 198, 200, 197), (197, 200, 199, 196), (198, 201, 203, 200), (200, 203, 202, 199), (201, 204, 206, 203), (203, 206, 205, 202), (204, 207, 209, 206), (206, 209, 208, 205), (207, 210, 212, 209), (209, 212, 211, 208), (210, 213, 215, 212), (212, 215, 214, 211), (213, 216, 218, 215), (215, 218, 217, 214), (216, 219, 221, 218), (218, 221, 220, 217), (219, 222, 224, 221), (221, 224, 223, 220), (222, 225, 227, 224), (224, 227, 226, 223), (225, 228, 230, 227), (227, 230, 229, 226), (228, 231, 233, 230), (230, 233, 232, 229), (231, 234, 236, 233), (233, 236, 235, 232), (234, 237, 239, 236), (236, 239, 238, 235), (237, 240, 242, 239), (239, 242, 241, 238), (240, 243, 245, 242), (242, 245, 244, 241), (243, 246, 248, 245), (245, 248, 247, 244), (246, 249, 251, 248), (248, 251, 250, 247), (249, 252, 254, 251), (251, 254, 253, 250), (252, 255, 257, 254), (254, 257, 256, 253), (255, 258, 260, 257), (257, 260, 259, 256), (258, 261, 263, 260), (260, 263, 262, 259), (261, 264, 266, 263), (263, 266, 265, 262), (264, 267, 269, 266), (266, 269, 268, 265), (267, 270, 272, 269), (269, 272, 271, 268), (270, 273, 275, 272), (272, 275, 274, 271), (273, 276, 278, 275), (275, 278, 277, 274), (276, 279, 281, 278), (278, 281, 280, 277), (279, 282, 284, 281), (281, 284, 283, 280), (282, 285, 287, 284), (284, 287, 286, 283), (285, 193, 194, 287), (287, 194, 192, 286), (289, 291, 293, 290), (290, 293, 292, 288), (291, 294, 296, 293), (293, 296, 295, 292), (294, 297, 299, 296), (296, 299, 298, 295), (297, 300, 302, 299), (299, 302, 301, 298), (300, 303, 305, 302), (302, 305, 304, 301), (303, 306, 308, 305), (305, 308, 307, 304), (306, 309, 311, 308), (308, 311, 310, 307), (309, 312, 314, 311), (311, 314, 313, 310), (312, 315, 317, 314), (314, 317, 316, 313), (315, 318, 320, 317), (317, 320, 319, 316), (318, 321, 323, 320), (320, 323, 322, 319), (321, 324, 326, 323), (323, 326, 325, 322), (324, 327, 329, 326), (326, 329, 328, 325), (327, 330, 332, 329), (329, 332, 331, 328), (330, 333, 335, 332), (332, 335, 334, 331), (333, 336, 338, 335), (335, 338, 337, 334), (336, 339, 341, 338), (338, 341, 340, 337), (339, 342, 344, 341), (341, 344, 343, 340), (342, 345, 347, 344), (344, 347, 346, 343), (345, 348, 350, 347), (347, 350, 349, 346), (348, 351, 353, 350), (350, 353, 352, 349), (351, 354, 356, 353), (353, 356, 355, 352), (354, 357, 359, 356), (356, 359, 358, 355), (357, 360, 362, 359), (359, 362, 361, 358), (360, 363, 365, 362), (362, 365, 364, 361), (363, 366, 368, 365), (365, 368, 367, 364), (366, 369, 371, 368), (368, 371, 370, 367), (369, 372, 374, 371), (371, 374, 373, 370), (372, 375, 377, 374), (374, 377, 376, 373), (375, 378, 380, 377), (377, 380, 379, 376), (378, 381, 383, 380), (380, 383, 382, 379), (381, 289, 290, 383), (383, 290, 288, 382), (192, 196, 199, 202, 205, 208, 211, 214, 217, 220, 223, 226, 229, 232, 235, 238, 241, 244, 247, 250, 253, 256, 259, 262, 265, 268, 271, 274, 277, 280, 283, 286)])
_uv = me_cylinder.uv_layers.new(name='UVMap')
_uv.uv.foreach_set('vector', [0.2829, 0.6675, 0.2829, 0.7545, 0.2894, 0.7545, 0.2894, 0.6675, 0.6136, 0.8565, 0.6136, 0.9435, 0.6225, 0.9435, 0.6225, 0.8565, 0.6225, 0.8565, 0.6225, 0.9435, 0.6317, 0.9435, 0.6317, 0.8565, 0.6317, 0.8565, 0.6317, 0.9435, 0.6407, 0.9435, 0.6407, 0.8565, 0.6407, 0.8565, 0.6407, 0.9435, 0.6491, 0.9435, 0.6491, 0.8565, 0.6491, 0.8565, 0.6491, 0.9435, 0.6567, 0.9435, 0.6567, 0.8565, 0.5975, 0.6666, 0.5975, 0.7535, 0.604, 0.7535, 0.604, 0.6666, 0.604, 0.6666, 0.604, 0.7535, 0.6116, 0.7535, 0.6116, 0.6666, 0.6116, 0.6666, 0.6116, 0.7535, 0.62, 0.7535, 0.62, 0.6666, 0.62, 0.6666, 0.62, 0.7535, 0.629, 0.7535, 0.629, 0.6666, 0.629, 0.6666, 0.629, 0.7535, 0.6382, 0.7535, 0.6382, 0.6666, 0.6382, 0.6666, 0.6382, 0.7535, 0.6471, 0.7535, 0.6471, 0.6666, 0.6471, 0.6666, 0.6471, 0.7535, 0.6556, 0.7535, 0.6556, 0.6666, 0.6556, 0.6666, 0.6556, 0.7535, 0.6632, 0.7535, 0.6632, 0.6666, 0.6632, 0.6666, 0.6632, 0.7535, 0.6697, 0.7535, 0.6697, 0.6666, 0.696, 0.3264, 0.696, 0.2395, 0.6884, 0.2395, 0.6884, 0.3264, 0.6884, 0.3264, 0.6884, 0.2395, 0.68, 0.2395, 0.68, 0.3264, 0.68, 0.3264, 0.68, 0.2395, 0.671, 0.2395, 0.671, 0.3264, 0.671, 0.3264, 0.671, 0.2395, 0.6618, 0.2395, 0.6618, 0.3264, 0.6618, 0.3264, 0.6618, 0.2395, 0.6529, 0.2395, 0.6529, 0.3264, 0.6529, 0.3264, 0.6529, 0.2395, 0.6444, 0.2395, 0.6444, 0.3264, 0.6444, 0.3264, 0.6444, 0.2395, 0.6368, 0.2395, 0.6368, 0.3264, 0.6368, 0.3264, 0.6368, 0.2395, 0.6303, 0.2395, 0.6303, 0.3264, 0.2237, 0.6675, 0.2237, 0.7545, 0.2313, 0.7545, 0.2313, 0.6675, 0.2313, 0.6675, 0.2313, 0.7545, 0.2397, 0.7545, 0.2397, 0.6675, 0.2397, 0.6675, 0.2397, 0.7545, 0.2487, 0.7545, 0.2487, 0.6675, 0.2487, 0.6675, 0.2487, 0.7545, 0.2579, 0.7545, 0.2579, 0.6675, 0.2579, 0.6675, 0.2579, 0.7545, 0.2668, 0.7545, 0.2668, 0.6675, 0.2668, 0.6675, 0.2668, 0.7545, 0.2753, 0.7545, 0.2753, 0.6675, 0.6382, 0.1143, 0.6428, 0.1212, 0.6487, 0.1271, 0.6556, 0.1317, 0.6632, 0.1349, 0.6714, 0.1365, 0.6796, 0.1365, 0.6878, 0.1349, 0.6954, 0.1317, 0.7023, 0.1271, 0.7082, 0.1212, 0.7128, 0.1143, 0.7159, 0.1067, 0.7176, 0.09855, 0.7176, 0.09026, 0.7159, 0.08214, 0.7128, 0.07448, 0.7082, 0.06759, 0.7023, 0.06174, 0.6954, 0.05713, 0.6878, 0.05396, 0.6796, 0.05235, 0.6714, 0.05235, 0.6632, 0.05396, 0.6556, 0.05713, 0.6487, 0.06174, 0.6428, 0.06759, 0.6382, 0.07448, 0.6351, 0.08214, 0.6334, 0.09026, 0.6334, 0.09855, 0.6351, 0.1067, 0.5975, 0.8565, 0.5975, 0.9435, 0.6051, 0.9435, 0.6051, 0.8565, 0.6051, 0.8565, 0.6051, 0.9435, 0.6136, 0.9435, 0.6136, 0.8565, 0.2753, 0.6675, 0.2753, 0.7545, 0.2829, 0.7545, 0.2829, 0.6675, 0.7863, 0.7396, 0.7863, 0.8263, 0.7928, 0.8263, 0.7928, 0.7396, 0.8088, 0.7396, 0.8088, 0.8263, 0.8178, 0.8263, 0.8178, 0.7396, 0.8178, 0.7396, 0.8178, 0.8263, 0.827, 0.8263, 0.827, 0.7396, 0.827, 0.7396, 0.827, 0.8263, 0.8359, 0.8263, 0.8359, 0.7396, 0.8359, 0.7396, 0.8359, 0.8263, 0.8444, 0.8263, 0.8444, 0.7396, 0.8444, 0.7396, 0.8444, 0.8263, 0.852, 0.8263, 0.852, 0.7396, 0.4074, 0.6678, 0.4074, 0.7545, 0.4139, 0.7545, 0.4139, 0.6678, 0.4139, 0.6678, 0.4139, 0.7545, 0.4215, 0.7545, 0.4215, 0.6678, 0.4215, 0.6678, 0.4215, 0.7545, 0.43, 0.7545, 0.43, 0.6678, 0.43, 0.6678, 0.43, 0.7545, 0.4389, 0.7545, 0.4389, 0.6678, 0.4389, 0.6678, 0.4389, 0.7545, 0.4481, 0.7545, 0.4481, 0.6678, 0.4481, 0.6678, 0.4481, 0.7545, 0.4571, 0.7545, 0.4571, 0.6678, 0.4571, 0.6678, 0.4571, 0.7545, 0.4655, 0.7545, 0.4655, 0.6678, 0.4655, 0.6678, 0.4655, 0.7545, 0.4731, 0.7545, 0.4731, 0.6678, 0.4731, 0.6678, 0.4731, 0.7545, 0.4796, 0.7545, 0.4796, 0.6678, 0.04923, 0.7392, 0.04923, 0.8259, 0.05684, 0.8259, 0.05684, 0.7392, 0.05684, 0.7392, 0.05684, 0.8259, 0.0653, 0.8259, 0.0653, 0.7392, 0.0653, 0.7392, 0.0653, 0.8259, 0.07427, 0.8259, 0.07427, 0.7392, 0.07427, 0.7392, 0.07427, 0.8259, 0.08343, 0.8259, 0.08343, 0.7392, 0.08343, 0.7392, 0.08343, 0.8259, 0.09241, 0.8259, 0.09241, 0.7392, 0.09241, 0.7392, 0.09241, 0.8259, 0.1009, 0.8259, 0.1009, 0.7392, 0.1009, 0.7392, 0.1009, 0.8259, 0.1085, 0.8259, 0.1085, 0.7392, 0.1085, 0.7392, 0.1085, 0.8259, 0.1149, 0.8259, 0.1149, 0.7392, 0.801, 0.2412, 0.801, 0.3279, 0.8086, 0.3279, 0.8086, 0.2412, 0.8086, 0.2412, 0.8086, 0.3279, 0.817, 0.3279, 0.817, 0.2412, 0.817, 0.2412, 0.817, 0.3279, 0.826, 0.3279, 0.826, 0.2412, 0.826, 0.2412, 0.826, 0.3279, 0.8352, 0.3279, 0.8352, 0.2412, 0.8352, 0.2412, 0.8352, 0.3279, 0.8441, 0.3279, 0.8441, 0.2412, 0.8441, 0.2412, 0.8441, 0.3279, 0.8526, 0.3279, 0.8526, 0.2412, 0.7928, 0.7396, 0.7928, 0.8263, 0.8004, 0.8263, 0.8004, 0.7396, 0.8004, 0.7396, 0.8004, 0.8263, 0.8088, 0.8263, 0.8088, 0.7396, 0.8526, 0.2412, 0.8526, 0.3279, 0.8602, 0.3279, 0.8602, 0.2412, 0.2894, 0.7545, 0.2829, 0.7545, 0.2825, 0.7559, 0.2889, 0.7559, 0.219, 0.5067, 0.2172, 0.5155, 0.2186, 0.5157, 0.2203, 0.5071, 0.6051, 0.9435, 0.5975, 0.9435, 0.5979, 0.9449, 0.6054, 0.9449, 0.2224, 0.4983, 0.219, 0.5067, 0.2203, 0.5071, 0.2237, 0.499, 0.6136, 0.9435, 0.6051, 0.9435, 0.6054, 0.9449, 0.6137, 0.9449, 0.2274, 0.4908, 0.2224, 0.4983, 0.2237, 0.499, 0.2285, 0.4917, 0.6225, 0.9435, 0.6136, 0.9435, 0.6137, 0.9449, 0.6226, 0.9449, 0.2338, 0.4844, 0.2274, 0.4908, 0.2285, 0.4917, 0.2347, 0.4855, 0.6317, 0.9435, 0.6225, 0.9435, 0.6226, 0.9449, 0.6316, 0.9449, 0.2413, 0.4794, 0.2338, 0.4844, 0.2347, 0.4855, 0.242, 0.4806, 0.6407, 0.9435, 0.6317, 0.9435, 0.6316, 0.9449, 0.6405, 0.9449, 0.2497, 0.4759, 0.2413, 0.4794, 0.242, 0.4806, 0.2501, 0.4773, 0.6491, 0.9435, 0.6407, 0.9435, 0.6405, 0.9449, 0.6488, 0.9449, 0.2586, 0.4742, 0.2497, 0.4759, 0.2501, 0.4773, 0.2587, 0.4756, 0.6567, 0.9435, 0.6491, 0.9435, 0.6488, 0.9449, 0.6564, 0.9449, 0.2676, 0.4742, 0.2586, 0.4742, 0.2587, 0.4756, 0.2675, 0.4756, 0.604, 0.7535, 0.5975, 0.7535, 0.5979, 0.7549, 0.6043, 0.7549, 0.2765, 0.4759, 0.2676, 0.4742, 0.2675, 0.4756, 0.276, 0.4773, 0.6116, 0.7535, 0.604, 0.7535, 0.6043, 0.7549, 0.6118, 0.7549, 0.2848, 0.4794, 0.2765, 0.4759, 0.276, 0.4773, 0.2841, 0.4806, 0.62, 0.7535, 0.6116, 0.7535, 0.6118, 0.7549, 0.6202, 0.7549, 0.2923, 0.4844, 0.2848, 0.4794, 0.2841, 0.4806, 0.2914, 0.4855, 0.629, 0.7535, 0.62, 0.7535, 0.6202, 0.7549, 0.6291, 0.7549, 0.2987, 0.4908, 0.2923, 0.4844, 0.2914, 0.4855, 0.2976, 0.4917, 0.6382, 0.7535, 0.629, 0.7535, 0.6291, 0.7549, 0.6381, 0.7549, 0.3037, 0.4983, 0.2987, 0.4908, 0.2976, 0.4917, 0.3025, 0.499, 0.6471, 0.7535, 0.6382, 0.7535, 0.6381, 0.7549, 0.647, 0.7549, 0.3072, 0.5067, 0.3037, 0.4983, 0.3025, 0.499, 0.3058, 0.5071, 0.6556, 0.7535, 0.6471, 0.7535, 0.647, 0.7549, 0.6553, 0.7549, 0.309, 0.5155, 0.3072, 0.5067, 0.3058, 0.5071, 0.3075, 0.5157, 0.6632, 0.7535, 0.6556, 0.7535, 0.6553, 0.7549, 0.6628, 0.7549, 0.309, 0.5246, 0.309, 0.5155, 0.3075, 0.5157, 0.3075, 0.5244, 0.6697, 0.7535, 0.6632, 0.7535, 0.6628, 0.7549, 0.6692, 0.7549, 0.3072, 0.5334, 0.309, 0.5246, 0.3075, 0.5244, 0.3058, 0.533, 0.6884, 0.2395, 0.696, 0.2395, 0.6957, 0.238, 0.6881, 0.238, 0.3037, 0.5418, 0.3072, 0.5334, 0.3058, 0.533, 0.3025, 0.5411, 0.68, 0.2395, 0.6884, 0.2395, 0.6881, 0.238, 0.6798, 0.238, 0.2987, 0.5493, 0.3037, 0.5418, 0.3025, 0.5411, 0.2976, 0.5484, 0.671, 0.2395, 0.68, 0.2395, 0.6798, 0.238, 0.6709, 0.238, 0.2923, 0.5557, 0.2987, 0.5493, 0.2976, 0.5484, 0.2914, 0.5546, 0.6618, 0.2395, 0.671, 0.2395, 0.6709, 0.238, 0.6619, 0.238, 0.2848, 0.5607, 0.2923, 0.5557, 0.2914, 0.5546, 0.2841, 0.5594, 0.6529, 0.2395, 0.6618, 0.2395, 0.6619, 0.238, 0.653, 0.238, 0.2765, 0.5642, 0.2848, 0.5607, 0.2841, 0.5594, 0.276, 0.5628, 0.6444, 0.2395, 0.6529, 0.2395, 0.653, 0.238, 0.6447, 0.238, 0.2676, 0.5659, 0.2765, 0.5642, 0.276, 0.5628, 0.2675, 0.5645, 0.6368, 0.2395, 0.6444, 0.2395, 0.6447, 0.238, 0.6372, 0.238, 0.2586, 0.5659, 0.2676, 0.5659, 0.2675, 0.5645, 0.2587, 0.5645, 0.2237, 0.7545, 0.2172, 0.7545, 0.2177, 0.7559, 0.224, 0.7559, 0.2497, 0.5642, 0.2586, 0.5659, 0.2587, 0.5645, 0.2501, 0.5628, 0.2313, 0.7545, 0.2237, 0.7545, 0.224, 0.7559, 0.2316, 0.7559, 0.2413, 0.5607, 0.2497, 0.5642, 0.2501, 0.5628, 0.242, 0.5594, 0.2397, 0.7545, 0.2313, 0.7545, 0.2316, 0.7559, 0.2399, 0.7559, 0.2338, 0.5557, 0.2413, 0.5607, 0.242, 0.5594, 0.2347, 0.5546, 0.2487, 0.7545, 0.2397, 0.7545, 0.2399, 0.7559, 0.2488, 0.7559, 0.2274, 0.5493, 0.2338, 0.5557, 0.2347, 0.5546, 0.2285, 0.5484, 0.2579, 0.7545, 0.2487, 0.7545, 0.2488, 0.7559, 0.2578, 0.7559, 0.2224, 0.5418, 0.2274, 0.5493, 0.2285, 0.5484, 0.2237, 0.5411, 0.2668, 0.7545, 0.2579, 0.7545, 0.2578, 0.7559, 0.2667, 0.7559, 0.219, 0.5334, 0.2224, 0.5418, 0.2237, 0.5411, 0.2203, 0.533, 0.2753, 0.7545, 0.2668, 0.7545, 0.2667, 0.7559, 0.275, 0.7559, 0.2172, 0.5246, 0.219, 0.5334, 0.2203, 0.533, 0.2186, 0.5244, 0.2829, 0.7545, 0.2753, 0.7545, 0.275, 0.7559, 0.2825, 0.7559, 0.2172, 0.5155, 0.2172, 0.5246, 0.2186, 0.5244, 0.2186, 0.5157, 0.2203, 0.5071, 0.2186, 0.5157, 0.2186, 0.5244, 0.2203, 0.533, 0.2237, 0.5411, 0.2285, 0.5484, 0.2347, 0.5546, 0.242, 0.5594, 0.2501, 0.5628, 0.2587, 0.5645, 0.2675, 0.5645, 0.276, 0.5628, 0.2841, 0.5594, 0.2914, 0.5546, 0.2976, 0.5484, 0.3025, 0.5411, 0.3058, 0.533, 0.3075, 0.5244, 0.3075, 0.5157, 0.3058, 0.5071, 0.3025, 0.499, 0.2976, 0.4917, 0.2914, 0.4855, 0.2841, 0.4806, 0.276, 0.4773, 0.2675, 0.4756, 0.2587, 0.4756, 0.2501, 0.4773, 0.242, 0.4806, 0.2347, 0.4855, 0.2285, 0.4917, 0.2237, 0.499, 0.8667, 0.3279, 0.8602, 0.3279, 0.8598, 0.3295, 0.8662, 0.3295, 0.4126, 0.4987, 0.4092, 0.5071, 0.4107, 0.5075, 0.414, 0.4995, 0.8004, 0.8263, 0.7928, 0.8263, 0.7932, 0.8279, 0.8007, 0.8279, 0.4176, 0.4912, 0.4126, 0.4987, 0.414, 0.4995, 0.4189, 0.4922, 0.8088, 0.8263, 0.8004, 0.8263, 0.8007, 0.8279, 0.809, 0.8279, 0.424, 0.4848, 0.4176, 0.4912, 0.4189, 0.4922, 0.425, 0.4861, 0.8178, 0.8263, 0.8088, 0.8263, 0.809, 0.8279, 0.8179, 0.8279, 0.4315, 0.4798, 0.424, 0.4848, 0.425, 0.4861, 0.4323, 0.4812, 0.827, 0.8263, 0.8178, 0.8263, 0.8179, 0.8279, 0.8269, 0.8279, 0.4399, 0.4764, 0.4315, 0.4798, 0.4323, 0.4812, 0.4403, 0.4779, 0.8359, 0.8263, 0.827, 0.8263, 0.8269, 0.8279, 0.8358, 0.8279, 0.4487, 0.4746, 0.4399, 0.4764, 0.4403, 0.4779, 0.4489, 0.4762, 0.8444, 0.8263, 0.8359, 0.8263, 0.8358, 0.8279, 0.8441, 0.8279, 0.4577, 0.4746, 0.4487, 0.4746, 0.4489, 0.4762, 0.4576, 0.4762, 0.852, 0.8263, 0.8444, 0.8263, 0.8441, 0.8279, 0.8516, 0.8279, 0.4666, 0.4764, 0.4577, 0.4746, 0.4576, 0.4762, 0.4661, 0.4779, 0.4139, 0.7545, 0.4074, 0.7545, 0.4079, 0.7561, 0.4143, 0.7561, 0.4749, 0.4798, 0.4666, 0.4764, 0.4661, 0.4779, 0.4742, 0.4812, 0.4215, 0.7545, 0.4139, 0.7545, 0.4143, 0.7561, 0.4218, 0.7561, 0.4824, 0.4848, 0.4749, 0.4798, 0.4742, 0.4812, 0.4814, 0.4861, 0.43, 0.7545, 0.4215, 0.7545, 0.4218, 0.7561, 0.4301, 0.7561, 0.4888, 0.4912, 0.4824, 0.4848, 0.4814, 0.4861, 0.4876, 0.4922, 0.4389, 0.7545, 0.43, 0.7545, 0.4301, 0.7561, 0.439, 0.7561, 0.4938, 0.4987, 0.4888, 0.4912, 0.4876, 0.4922, 0.4924, 0.4995, 0.4481, 0.7545, 0.4389, 0.7545, 0.439, 0.7561, 0.448, 0.7561, 0.4973, 0.5071, 0.4938, 0.4987, 0.4924, 0.4995, 0.4957, 0.5075, 0.4571, 0.7545, 0.4481, 0.7545, 0.448, 0.7561, 0.4569, 0.7561, 0.499, 0.5159, 0.4973, 0.5071, 0.4957, 0.5075, 0.4974, 0.5161, 0.4655, 0.7545, 0.4571, 0.7545, 0.4569, 0.7561, 0.4652, 0.7561, 0.499, 0.5249, 0.499, 0.5159, 0.4974, 0.5161, 0.4974, 0.5248, 0.4731, 0.7545, 0.4655, 0.7545, 0.4652, 0.7561, 0.4727, 0.7561, 0.4973, 0.5338, 0.499, 0.5249, 0.4974, 0.5248, 0.4957, 0.5333, 0.4796, 0.7545, 0.4731, 0.7545, 0.4727, 0.7561, 0.4791, 0.7561, 0.4938, 0.5421, 0.4973, 0.5338, 0.4957, 0.5333, 0.4924, 0.5414, 0.05684, 0.8259, 0.04923, 0.8259, 0.04965, 0.8275, 0.05715, 0.8275, 0.4888, 0.5496, 0.4938, 0.5421, 0.4924, 0.5414, 0.4876, 0.5486, 0.0653, 0.8259, 0.05684, 0.8259, 0.05715, 0.8275, 0.06549, 0.8275, 0.4824, 0.556, 0.4888, 0.5496, 0.4876, 0.5486, 0.4814, 0.5548, 0.07427, 0.8259, 0.0653, 0.8259, 0.06549, 0.8275, 0.07434, 0.8275, 0.4749, 0.561, 0.4824, 0.556, 0.4814, 0.5548, 0.4742, 0.5596, 0.08343, 0.8259, 0.07427, 0.8259, 0.07434, 0.8275, 0.08336, 0.8275, 0.4666, 0.5645, 0.4749, 0.561, 0.4742, 0.5596, 0.4661, 0.5629, 0.09241, 0.8259, 0.08343, 0.8259, 0.08336, 0.8275, 0.09221, 0.8275, 0.4577, 0.5662, 0.4666, 0.5645, 0.4661, 0.5629, 0.4576, 0.5646, 0.1009, 0.8259, 0.09241, 0.8259, 0.09221, 0.8275, 0.1005, 0.8275, 0.4487, 0.5662, 0.4577, 0.5662, 0.4576, 0.5646, 0.4489, 0.5646, 0.1085, 0.8259, 0.1009, 0.8259, 0.1005, 0.8275, 0.1081, 0.8275, 0.4399, 0.5645, 0.4487, 0.5662, 0.4489, 0.5646, 0.4403, 0.5629, 0.1149, 0.8259, 0.1085, 0.8259, 0.1081, 0.8275, 0.1144, 0.8275, 0.4315, 0.561, 0.4399, 0.5645, 0.4403, 0.5629, 0.4323, 0.5596, 0.8086, 0.3279, 0.801, 0.3279, 0.8014, 0.3295, 0.8089, 0.3295, 0.424, 0.556, 0.4315, 0.561, 0.4323, 0.5596, 0.425, 0.5548, 0.817, 0.3279, 0.8086, 0.3279, 0.8089, 0.3295, 0.8172, 0.3295, 0.4176, 0.5496, 0.424, 0.556, 0.425, 0.5548, 0.4189, 0.5486, 0.826, 0.3279, 0.817, 0.3279, 0.8172, 0.3295, 0.8261, 0.3295, 0.4126, 0.5421, 0.4176, 0.5496, 0.4189, 0.5486, 0.414, 0.5414, 0.8352, 0.3279, 0.826, 0.3279, 0.8261, 0.3295, 0.8351, 0.3295, 0.4092, 0.5338, 0.4126, 0.5421, 0.414, 0.5414, 0.4107, 0.5333, 0.8441, 0.3279, 0.8352, 0.3279, 0.8351, 0.3295, 0.8439, 0.3295, 0.4074, 0.5249, 0.4092, 0.5338, 0.4107, 0.5333, 0.409, 0.5248, 0.8526, 0.3279, 0.8441, 0.3279, 0.8439, 0.3295, 0.8523, 0.3295, 0.4074, 0.5159, 0.4074, 0.5249, 0.409, 0.5248, 0.409, 0.5161, 0.8602, 0.3279, 0.8526, 0.3279, 0.8523, 0.3295, 0.8598, 0.3295, 0.4092, 0.5071, 0.4074, 0.5159, 0.409, 0.5161, 0.4107, 0.5075, 0.414, 0.4995, 0.4107, 0.5075, 0.409, 0.5161, 0.409, 0.5248, 0.4107, 0.5333, 0.414, 0.5414, 0.4189, 0.5486, 0.425, 0.5548, 0.4323, 0.5596, 0.4403, 0.5629, 0.4489, 0.5646, 0.4576, 0.5646, 0.4661, 0.5629, 0.4742, 0.5596, 0.4814, 0.5548, 0.4876, 0.5486, 0.4924, 0.5414, 0.4957, 0.5333, 0.4974, 0.5248, 0.4974, 0.5161, 0.4957, 0.5075, 0.4924, 0.4995, 0.4876, 0.4922, 0.4814, 0.4861, 0.4742, 0.4812, 0.4661, 0.4779, 0.4576, 0.4762, 0.4489, 0.4762, 0.4403, 0.4779, 0.4323, 0.4812, 0.425, 0.4861, 0.4189, 0.4922, 0.2829, 0.6675, 0.2894, 0.6675, 0.2884, 0.6644, 0.2821, 0.6644, 0.6471, 0.4746, 0.6382, 0.4746, 0.6385, 0.4777, 0.6468, 0.4777, 0.5975, 0.8565, 0.6051, 0.8565, 0.6057, 0.8534, 0.5983, 0.8534, 0.6382, 0.4746, 0.6295, 0.4764, 0.6304, 0.4794, 0.6385, 0.4777, 0.6051, 0.8565, 0.6136, 0.8565, 0.6139, 0.8534, 0.6057, 0.8534, 0.6295, 0.4764, 0.6213, 0.4798, 0.6227, 0.4825, 0.6304, 0.4794, 0.6136, 0.8565, 0.6225, 0.8565, 0.6227, 0.8534, 0.6139, 0.8534, 0.6213, 0.4798, 0.6139, 0.4847, 0.6159, 0.4871, 0.6227, 0.4825, 0.6225, 0.8565, 0.6317, 0.8565, 0.6316, 0.8534, 0.6227, 0.8534, 0.6139, 0.4847, 0.6076, 0.491, 0.61, 0.493, 0.6159, 0.4871, 0.6317, 0.8565, 0.6407, 0.8565, 0.6403, 0.8534, 0.6316, 0.8534, 0.6076, 0.491, 0.6026, 0.4984, 0.6054, 0.4999, 0.61, 0.493, 0.6407, 0.8565, 0.6491, 0.8565, 0.6485, 0.8534, 0.6403, 0.8534, 0.6026, 0.4984, 0.5992, 0.5066, 0.6022, 0.5075, 0.6054, 0.4999, 0.6491, 0.8565, 0.6567, 0.8565, 0.6559, 0.8534, 0.6485, 0.8534, 0.5992, 0.5066, 0.5975, 0.5153, 0.6006, 0.5157, 0.6022, 0.5075, 0.5975, 0.6666, 0.604, 0.6666, 0.6048, 0.6634, 0.5985, 0.6634, 0.5975, 0.5153, 0.5975, 0.5242, 0.6006, 0.5239, 0.6006, 0.5157, 0.604, 0.6666, 0.6116, 0.6666, 0.6122, 0.6634, 0.6048, 0.6634, 0.5975, 0.5242, 0.5992, 0.533, 0.6022, 0.5321, 0.6006, 0.5239, 0.6116, 0.6666, 0.62, 0.6666, 0.6204, 0.6634, 0.6122, 0.6634, 0.5992, 0.533, 0.6026, 0.5412, 0.6054, 0.5397, 0.6022, 0.5321, 0.62, 0.6666, 0.629, 0.6666, 0.6291, 0.6634, 0.6204, 0.6634, 0.6026, 0.5412, 0.6076, 0.5486, 0.61, 0.5466, 0.6054, 0.5397, 0.629, 0.6666, 0.6382, 0.6666, 0.638, 0.6634, 0.6291, 0.6634, 0.6076, 0.5486, 0.6139, 0.5549, 0.6159, 0.5525, 0.61, 0.5466, 0.6382, 0.6666, 0.6471, 0.6666, 0.6468, 0.6634, 0.638, 0.6634, 0.6139, 0.5549, 0.6213, 0.5598, 0.6227, 0.5571, 0.6159, 0.5525, 0.6471, 0.6666, 0.6556, 0.6666, 0.655, 0.6634, 0.6468, 0.6634, 0.6213, 0.5598, 0.6295, 0.5632, 0.6304, 0.5602, 0.6227, 0.5571, 0.6556, 0.6666, 0.6632, 0.6666, 0.6624, 0.6634, 0.655, 0.6634, 0.6295, 0.5632, 0.6382, 0.565, 0.6385, 0.5619, 0.6304, 0.5602, 0.7025, 0.3264, 0.696, 0.3264, 0.6952, 0.3296, 0.7015, 0.3296, 0.6382, 0.565, 0.6471, 0.565, 0.6468, 0.5619, 0.6385, 0.5619, 0.696, 0.3264, 0.6884, 0.3264, 0.6878, 0.3296, 0.6952, 0.3296, 0.6471, 0.565, 0.6558, 0.5632, 0.6549, 0.5602, 0.6468, 0.5619, 0.6884, 0.3264, 0.68, 0.3264, 0.6796, 0.3296, 0.6878, 0.3296, 0.6558, 0.5632, 0.6641, 0.5598, 0.6626, 0.5571, 0.6549, 0.5602, 0.68, 0.3264, 0.671, 0.3264, 0.6709, 0.3296, 0.6796, 0.3296, 0.6641, 0.5598, 0.6715, 0.5549, 0.6695, 0.5525, 0.6626, 0.5571, 0.671, 0.3264, 0.6618, 0.3264, 0.662, 0.3296, 0.6709, 0.3296, 0.6715, 0.5549, 0.6778, 0.5486, 0.6753, 0.5466, 0.6695, 0.5525, 0.6618, 0.3264, 0.6529, 0.3264, 0.6532, 0.3296, 0.662, 0.3296, 0.6778, 0.5486, 0.6827, 0.5412, 0.6799, 0.5397, 0.6753, 0.5466, 0.6529, 0.3264, 0.6444, 0.3264, 0.645, 0.3296, 0.6532, 0.3296, 0.6827, 0.5412, 0.6861, 0.533, 0.6831, 0.5321, 0.6799, 0.5397, 0.6444, 0.3264, 0.6368, 0.3264, 0.6376, 0.3296, 0.645, 0.3296, 0.6861, 0.533, 0.6878, 0.5242, 0.6847, 0.5239, 0.6831, 0.5321, 0.6368, 0.3264, 0.6303, 0.3264, 0.6313, 0.3296, 0.6376, 0.3296, 0.6878, 0.5242, 0.6878, 0.5153, 0.6847, 0.5157, 0.6847, 0.5239, 0.2237, 0.6675, 0.2313, 0.6675, 0.2319, 0.6644, 0.2245, 0.6644, 0.6878, 0.5153, 0.6861, 0.5066, 0.6831, 0.5075, 0.6847, 0.5157, 0.2313, 0.6675, 0.2397, 0.6675, 0.2401, 0.6644, 0.2319, 0.6644, 0.6861, 0.5066, 0.6827, 0.4984, 0.6799, 0.4999, 0.6831, 0.5075, 0.2397, 0.6675, 0.2487, 0.6675, 0.2488, 0.6644, 0.2401, 0.6644, 0.6827, 0.4984, 0.6778, 0.491, 0.6753, 0.493, 0.6799, 0.4999, 0.2487, 0.6675, 0.2579, 0.6675, 0.2577, 0.6644, 0.2488, 0.6644, 0.6778, 0.491, 0.6715, 0.4847, 0.6695, 0.4871, 0.6753, 0.493, 0.2579, 0.6675, 0.2668, 0.6675, 0.2665, 0.6644, 0.2577, 0.6644, 0.6715, 0.4847, 0.6641, 0.4798, 0.6626, 0.4825, 0.6695, 0.4871, 0.2668, 0.6675, 0.2753, 0.6675, 0.2747, 0.6644, 0.2665, 0.6644, 0.6641, 0.4798, 0.6558, 0.4764, 0.6549, 0.4794, 0.6626, 0.4825, 0.2753, 0.6675, 0.2829, 0.6675, 0.2821, 0.6644, 0.2747, 0.6644, 0.6558, 0.4764, 0.6471, 0.4746, 0.6468, 0.4777, 0.6549, 0.4794, 0.7863, 0.7396, 0.7928, 0.7396, 0.7936, 0.7365, 0.7873, 0.7365, 0.6355, 0.1158, 0.6404, 0.1232, 0.6428, 0.1212, 0.6382, 0.1143, 0.7928, 0.7396, 0.8004, 0.7396, 0.801, 0.7365, 0.7936, 0.7365, 0.6404, 0.1232, 0.6467, 0.1295, 0.6487, 0.1271, 0.6428, 0.1212, 0.8004, 0.7396, 0.8088, 0.7396, 0.8092, 0.7365, 0.801, 0.7365, 0.6467, 0.1295, 0.6541, 0.1344, 0.6556, 0.1317, 0.6487, 0.1271, 0.8088, 0.7396, 0.8178, 0.7396, 0.8179, 0.7365, 0.8092, 0.7365, 0.6541, 0.1344, 0.6623, 0.1378, 0.6632, 0.1349, 0.6556, 0.1317, 0.8178, 0.7396, 0.827, 0.7396, 0.8268, 0.7365, 0.8179, 0.7365, 0.6623, 0.1378, 0.671, 0.1396, 0.6714, 0.1365, 0.6632, 0.1349, 0.827, 0.7396, 0.8359, 0.7396, 0.8356, 0.7365, 0.8268, 0.7365, 0.671, 0.1396, 0.6799, 0.1396, 0.6796, 0.1365, 0.6714, 0.1365, 0.8359, 0.7396, 0.8444, 0.7396, 0.8438, 0.7365, 0.8356, 0.7365, 0.6799, 0.1396, 0.6887, 0.1378, 0.6878, 0.1349, 0.6796, 0.1365, 0.8444, 0.7396, 0.852, 0.7396, 0.8512, 0.7365, 0.8438, 0.7365, 0.6887, 0.1378, 0.6969, 0.1344, 0.6954, 0.1317, 0.6878, 0.1349, 0.4074, 0.6678, 0.4139, 0.6678, 0.4147, 0.6647, 0.4084, 0.6647, 0.6969, 0.1344, 0.7043, 0.1295, 0.7023, 0.1271, 0.6954, 0.1317, 0.4139, 0.6678, 0.4215, 0.6678, 0.4221, 0.6647, 0.4147, 0.6647, 0.7043, 0.1295, 0.7106, 0.1232, 0.7082, 0.1212, 0.7023, 0.1271, 0.4215, 0.6678, 0.43, 0.6678, 0.4303, 0.6647, 0.4221, 0.6647, 0.7106, 0.1232, 0.7155, 0.1158, 0.7128, 0.1143, 0.7082, 0.1212, 0.43, 0.6678, 0.4389, 0.6678, 0.4391, 0.6647, 0.4303, 0.6647, 0.7155, 0.1158, 0.7189, 0.1076, 0.7159, 0.1067, 0.7128, 0.1143, 0.4389, 0.6678, 0.4481, 0.6678, 0.448, 0.6647, 0.4391, 0.6647, 0.7189, 0.1076, 0.7207, 0.09886, 0.7176, 0.09855, 0.7159, 0.1067, 0.4481, 0.6678, 0.4571, 0.6678, 0.4567, 0.6647, 0.448, 0.6647, 0.7207, 0.09886, 0.7207, 0.08996, 0.7176, 0.09026, 0.7176, 0.09855, 0.4571, 0.6678, 0.4655, 0.6678, 0.4649, 0.6647, 0.4567, 0.6647, 0.7207, 0.08996, 0.7189, 0.08123, 0.7159, 0.08214, 0.7176, 0.09026, 0.4655, 0.6678, 0.4731, 0.6678, 0.4723, 0.6647, 0.4649, 0.6647, 0.7189, 0.08123, 0.7155, 0.07301, 0.7128, 0.07448, 0.7159, 0.08214, 0.4731, 0.6678, 0.4796, 0.6678, 0.4786, 0.6647, 0.4723, 0.6647, 0.7155, 0.07301, 0.7106, 0.06561, 0.7082, 0.06759, 0.7128, 0.07448, 0.04923, 0.7392, 0.05684, 0.7392, 0.05745, 0.736, 0.05005, 0.736, 0.7106, 0.06561, 0.7043, 0.05931, 0.7023, 0.06174, 0.7082, 0.06759, 0.05684, 0.7392, 0.0653, 0.7392, 0.06567, 0.736, 0.05745, 0.736, 0.7043, 0.05931, 0.6969, 0.05437, 0.6954, 0.05713, 0.7023, 0.06174, 0.0653, 0.7392, 0.07427, 0.7392, 0.0744, 0.736, 0.06567, 0.736, 0.6969, 0.05437, 0.6887, 0.05096, 0.6878, 0.05396, 0.6954, 0.05713, 0.07427, 0.7392, 0.08343, 0.7392, 0.0833, 0.736, 0.0744, 0.736, 0.6887, 0.05096, 0.6799, 0.04923, 0.6796, 0.05235, 0.6878, 0.05396, 0.08343, 0.7392, 0.09241, 0.7392, 0.09203, 0.736, 0.0833, 0.736, 0.6799, 0.04923, 0.671, 0.04923, 0.6714, 0.05235, 0.6796, 0.05235, 0.09241, 0.7392, 0.1009, 0.7392, 0.1003, 0.736, 0.09203, 0.736, 0.671, 0.04923, 0.6623, 0.05096, 0.6632, 0.05396, 0.6714, 0.05235, 0.1009, 0.7392, 0.1085, 0.7392, 0.1077, 0.736, 0.1003, 0.736, 0.6623, 0.05096, 0.6541, 0.05437, 0.6556, 0.05713, 0.6632, 0.05396, 0.1085, 0.7392, 0.1149, 0.7392, 0.1139, 0.736, 0.1077, 0.736, 0.6541, 0.05437, 0.6467, 0.05931, 0.6487, 0.06174, 0.6556, 0.05713, 0.801, 0.2412, 0.8086, 0.2412, 0.8092, 0.238, 0.8018, 0.238, 0.6467, 0.05931, 0.6404, 0.06561, 0.6428, 0.06759, 0.6487, 0.06174, 0.8086, 0.2412, 0.817, 0.2412, 0.8174, 0.238, 0.8092, 0.238, 0.6404, 0.06561, 0.6355, 0.07301, 0.6382, 0.07448, 0.6428, 0.06759, 0.817, 0.2412, 0.826, 0.2412, 0.8261, 0.238, 0.8174, 0.238, 0.6355, 0.07301, 0.6321, 0.08123, 0.6351, 0.08214, 0.6382, 0.07448, 0.826, 0.2412, 0.8352, 0.2412, 0.835, 0.238, 0.8261, 0.238, 0.6321, 0.08123, 0.6303, 0.08996, 0.6334, 0.09026, 0.6351, 0.08214, 0.8352, 0.2412, 0.8441, 0.2412, 0.8438, 0.238, 0.835, 0.238, 0.6303, 0.08996, 0.6303, 0.09886, 0.6334, 0.09855, 0.6334, 0.09026, 0.8441, 0.2412, 0.8526, 0.2412, 0.852, 0.238, 0.8438, 0.238, 0.6303, 0.09886, 0.6321, 0.1076, 0.6351, 0.1067, 0.6334, 0.09855, 0.8526, 0.2412, 0.8602, 0.2412, 0.8594, 0.238, 0.852, 0.238, 0.6321, 0.1076, 0.6355, 0.1158, 0.6382, 0.1143, 0.6351, 0.1067, 0.6468, 0.4777, 0.6385, 0.4777, 0.6304, 0.4794, 0.6227, 0.4825, 0.6159, 0.4871, 0.61, 0.493, 0.6054, 0.4999, 0.6022, 0.5075, 0.6006, 0.5157, 0.6006, 0.5239, 0.6022, 0.5321, 0.6054, 0.5397, 0.61, 0.5466, 0.6159, 0.5525, 0.6227, 0.5571, 0.6304, 0.5602, 0.6385, 0.5619, 0.6468, 0.5619, 0.6549, 0.5602, 0.6626, 0.5571, 0.6695, 0.5525, 0.6753, 0.5466, 0.6799, 0.5397, 0.6831, 0.5321, 0.6847, 0.5239, 0.6847, 0.5157, 0.6831, 0.5075, 0.6799, 0.4999, 0.6753, 0.493, 0.6695, 0.4871, 0.6626, 0.4825, 0.6549, 0.4794])
me_cylinder.use_remesh_fix_poles = True
me_cylinder.use_remesh_preserve_attributes = False
me_cylinder.use_mirror_vertex_groups = False
me_cylinder.update()

# ---- objects
ob_light = bpy.data.objects.new('Light', light_light)
ob_camera = bpy.data.objects.new('Camera', cam_camera)
ob_light_001 = bpy.data.objects.new('Light.001', light_light_001)
ob_empty = bpy.data.objects.new('Empty', None)
ob_plane = bpy.data.objects.new('Plane', me_plane_004)
ob_plane_001 = bpy.data.objects.new('Plane.001', me_plane_005)
ob_cylinder = bpy.data.objects.new('Cylinder', me_cylinder)

# ---- transforms, parenting, visibility, modifiers, constraints
ob_light.location = (4.076, -8.77, 5.904)
ob_light.rotation_euler = (0.6503, 0.05522, 1.866)
ob_light.lock_rotations_4d = False
ob_light.empty_display_type = 'ARROWS'
ob_light.color = (0.0, 0.0, 0.0, 0.0)
ob_light.lineart.crease_threshold = 0.0
ob_camera.location = (7.359, -6.926, 4.958)
ob_camera.rotation_euler = (1.109, 0.0, 0.8149)
ob_camera.lock_rotations_4d = False
ob_camera.empty_display_type = 'ARROWS'
ob_camera.color = (0.0, 0.0, 0.0, 0.0)
ob_camera.display_type = 'WIRE'
ob_camera.lineart.crease_threshold = 0.0
ob_light_001.location = (3.776, -9.053, 5.904)
ob_light_001.rotation_euler = (0.6503, 0.05522, 1.866)
ob_light_001.color = (0.8, 0.8, 0.8, 1.0)
ob_light_001.lineart.crease_threshold = 0.0
ob_empty.location = (0.007112, 1.629, 0.02551)
ob_empty.rotation_euler = (1.571, 0.0, 3.142)
ob_empty.empty_display_type = 'IMAGE'
ob_empty.empty_display_size = 5.0
ob_empty.lineart.crease_threshold = 0.0
ob_plane.location = (-0.05769, 0.7071, 0.09584)
ob_plane.lineart.crease_threshold = 0.0
ob_plane_001.location = (0.7895, 0.8212, 0.2963)
ob_plane_001.rotation_euler = (1.571, -0.0, 0.0)
ob_plane_001.scale = (0.4354, 0.4354, 0.4354)
ob_plane_001.lineart.crease_threshold = 0.0
ob_cylinder.location = (0.282, 0.7785, 0.1645)
ob_cylinder.rotation_euler = (-1.571, 1.571, 0.0)
ob_cylinder.scale = (0.07413, 0.07413, 0.08482)
ob_cylinder.lineart.crease_threshold = 0.0

# ---- collection membership
col_collection.objects.link(ob_light)
col_collection.objects.link(ob_camera)
col_collection.objects.link(ob_light_001)
col_collection.objects.link(ob_empty)
col_collection.objects.link(ob_plane)
col_collection.objects.link(ob_plane_001)
col_collection.objects.link(ob_cylinder)

# ---- scene / render settings (as saved in the file)
scene.camera = ob_camera
scene.frame_start = 1; scene.frame_end = 250; scene.frame_set(1)
scene.render.engine = 'BLENDER_EEVEE_NEXT'
scene.cycles.use_denoising = False
scene.cycles.samples = 128
scene.cycles.sampling_pattern = 'TABULATED_SOBOL'
scene.cycles.use_adaptive_sampling = False
scene.cycles.use_light_tree = False
scene.view_settings.view_transform = 'Filmic'
bpy.context.view_layer.update()
